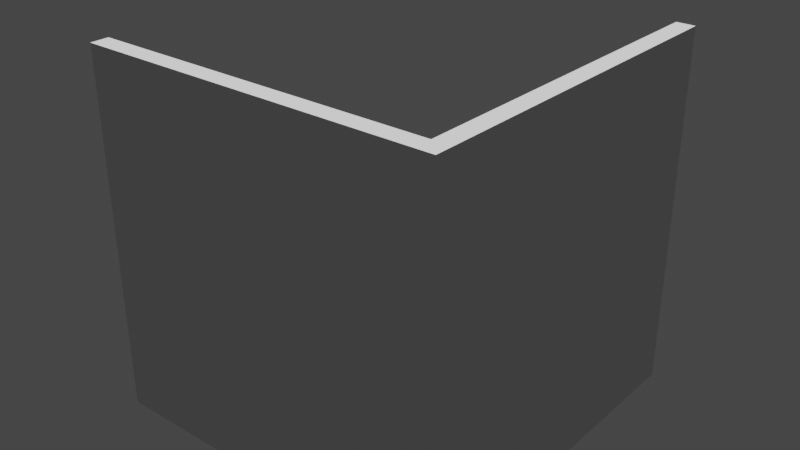 # Source: 3d_room.blend  (saved by Blender 3.0.42; exported with 4.5.12 LTS)
import bpy
from mathutils import Matrix  # noqa: F401  (used for matrix-valued properties, if any)

bpy.ops.wm.read_factory_settings(use_empty=True)
scene = bpy.context.scene
scene.name = 'Scene'

# ---- collections
col_table = bpy.data.collections.new('Table'); scene.collection.children.link(col_table)
col_top = bpy.data.collections.new('Top'); col_table.children.link(col_top)
col_leg = bpy.data.collections.new('Leg'); col_table.children.link(col_leg)
col_drawer = bpy.data.collections.new('Drawer'); col_table.children.link(col_drawer)
col_drawer_001 = bpy.data.collections.new('Drawer.001'); col_table.children.link(col_drawer_001)
col_trashcan = bpy.data.collections.new('Trashcan'); scene.collection.children.link(col_trashcan)
col_monitor_stance = bpy.data.collections.new('Monitor stance'); scene.collection.children.link(col_monitor_stance)
col_room = bpy.data.collections.new('Room'); scene.collection.children.link(col_room)
col_plant_pot = bpy.data.collections.new('Plant pot'); scene.collection.children.link(col_plant_pot)

# ---- materials (node trees are filled in below, after node groups)
mat_table = bpy.data.materials.new('Table')
mat_table.use_transparent_shadow = False
mat_table_leg = bpy.data.materials.new('Table leg')
mat_table_leg.use_transparent_shadow = False
mat_table_leg_black = bpy.data.materials.new('Table leg black')
mat_table_leg_black.use_transparent_shadow = False
mat_ground = bpy.data.materials.new('Ground')
mat_ground.use_transparent_shadow = False
mat_material = bpy.data.materials.new('Material')
mat_material.alpha_threshold = 0.0
mat_material.use_transparent_shadow = False
mat_material.line_color = (0.0, 0.0, 0.0, 1.0)
mat_leaves = bpy.data.materials.new('Leaves')
mat_leaves.use_transparent_shadow = False

# ---- node groups
ng_auto_smooth = bpy.data.node_groups.new('Auto Smooth', 'GeometryNodeTree')
_s = ng_auto_smooth.interface.new_socket(name='Geometry', in_out='OUTPUT', socket_type='NodeSocketGeometry')
_s = ng_auto_smooth.interface.new_socket(name='Geometry', in_out='INPUT', socket_type='NodeSocketGeometry')
_s = ng_auto_smooth.interface.new_socket(name='Angle', in_out='INPUT', socket_type='NodeSocketFloat')
_s.subtype = 'ANGLE'
_s.min_value = 0.0
_s.max_value = 3.142
ng_auto_smooth.is_modifier = True
_N = ng_auto_smooth.nodes; _L = ng_auto_smooth.links
n0 = _N.new('NodeGroupOutput'); n0.name = 'Group Output'; n0.location = (480, -100)
n1 = _N.new('NodeGroupInput'); n1.name = 'Group Input'; n1.location = (-420, -300)
n2 = _N.new('NodeGroupInput'); n2.name = 'Group Input.001'; n2.location = (-60, -100)
n3 = _N.new('GeometryNodeSetShadeSmooth'); n3.name = 'Set Shade Smooth'; n3.location = (120, -100)
n3.domain = 'EDGE'
n4 = _N.new('GeometryNodeSetShadeSmooth'); n4.name = 'Set Shade Smooth.001'; n4.location = (300, -100)
n5 = _N.new('GeometryNodeInputMeshEdgeAngle'); n5.name = 'Edge Angle'; n5.location = (-420, -220)
n6 = _N.new('GeometryNodeInputEdgeSmooth'); n6.name = 'Is Edge Smooth'; n6.location = (-60, -160)
n7 = _N.new('GeometryNodeInputShadeSmooth'); n7.name = 'Is Face Smooth'; n7.location = (-240, -340)
n8 = _N.new('FunctionNodeBooleanMath'); n8.name = 'Boolean Math'; n8.location = (-60, -220)
n9 = _N.new('FunctionNodeCompare'); n9.name = 'Compare'; n9.location = (-240, -180)
n9.operation = 'LESS_EQUAL'
_L.new(n5.outputs[0], n9.inputs[0])
_L.new(n4.outputs[0], n0.inputs[0])
_L.new(n1.outputs[1], n9.inputs[1])
_L.new(n9.outputs[0], n8.inputs[0])
_L.new(n7.outputs[0], n8.inputs[1])
_L.new(n2.outputs[0], n3.inputs[0])
_L.new(n6.outputs[0], n3.inputs[1])
_L.new(n3.outputs[0], n4.inputs[0])
_L.new(n8.outputs[0], n3.inputs[2])
n0.is_active_output = True

# ---- material node trees
mat_table.use_nodes = True; mat_table.node_tree.nodes.clear()
_N = mat_table.node_tree.nodes; _L = mat_table.node_tree.links
n0 = _N.new('ShaderNodeBsdfPrincipled'); n0.name = 'Principled BSDF'; n0.location = (10, 300)
n0.distribution = 'GGX'
n0.subsurface_method = 'RANDOM_WALK_SKIN'
n0.inputs[0].default_value = (0.7305, 0.5089, 0.3325, 1.0)
n0.inputs[2].default_value = 1.0
n0.inputs[3].default_value = 1.45
n0.inputs[13].default_value = 1.0
n0.inputs[27].default_value = (0.0, 0.0, 0.0, 1.0)
n0.inputs[28].default_value = 1.0
n1 = _N.new('ShaderNodeOutputMaterial'); n1.name = 'Material Output'; n1.location = (300, 300)
_L.new(n0.outputs[0], n1.inputs[0])
n1.is_active_output = True
mat_table_leg.use_nodes = True; mat_table_leg.node_tree.nodes.clear()
_N = mat_table_leg.node_tree.nodes; _L = mat_table_leg.node_tree.links
n0 = _N.new('ShaderNodeBsdfPrincipled'); n0.name = 'Principled BSDF'; n0.location = (10, 300)
n0.distribution = 'GGX'
n0.subsurface_method = 'RANDOM_WALK_SKIN'
n0.inputs[3].default_value = 1.45
n0.inputs[27].default_value = (0.0, 0.0, 0.0, 1.0)
n0.inputs[28].default_value = 1.0
n1 = _N.new('ShaderNodeOutputMaterial'); n1.name = 'Material Output'; n1.location = (300, 300)
_L.new(n0.outputs[0], n1.inputs[0])
n1.is_active_output = True
mat_table_leg_black.use_nodes = True; mat_table_leg_black.node_tree.nodes.clear()
_N = mat_table_leg_black.node_tree.nodes; _L = mat_table_leg_black.node_tree.links
n0 = _N.new('ShaderNodeBsdfPrincipled'); n0.name = 'Principled BSDF'; n0.location = (10, 300)
n0.distribution = 'GGX'
n0.subsurface_method = 'RANDOM_WALK_SKIN'
n0.inputs[0].default_value = (0.02198, 0.02198, 0.02198, 1.0)
n0.inputs[2].default_value = 1.0
n0.inputs[3].default_value = 1.45
n0.inputs[27].default_value = (0.0, 0.0, 0.0, 1.0)
n0.inputs[28].default_value = 1.0
n1 = _N.new('ShaderNodeOutputMaterial'); n1.name = 'Material Output'; n1.location = (300, 300)
_L.new(n0.outputs[0], n1.inputs[0])
n1.is_active_output = True
mat_ground.use_nodes = True; mat_ground.node_tree.nodes.clear()
_N = mat_ground.node_tree.nodes; _L = mat_ground.node_tree.links
n0 = _N.new('ShaderNodeBsdfPrincipled'); n0.name = 'Principled BSDF'; n0.location = (10, 300)
n0.distribution = 'GGX'
n0.subsurface_method = 'RANDOM_WALK_SKIN'
n0.inputs[0].default_value = (0.4672, 0.0927, 0.01576, 1.0)
n0.inputs[3].default_value = 1.45
n0.inputs[27].default_value = (0.0, 0.0, 0.0, 1.0)
n0.inputs[28].default_value = 1.0
n1 = _N.new('ShaderNodeOutputMaterial'); n1.name = 'Material Output'; n1.location = (300, 300)
_L.new(n0.outputs[0], n1.inputs[0])
n1.is_active_output = True
mat_material.use_nodes = True; mat_material.node_tree.nodes.clear()
_N = mat_material.node_tree.nodes; _L = mat_material.node_tree.links
n0 = _N.new('ShaderNodeOutputMaterial'); n0.name = 'Material Output'; n0.location = (300, 300)
n1 = _N.new('ShaderNodeBsdfPrincipled'); n1.name = 'Principled BSDF'; n1.location = (10, 300)
n1.distribution = 'GGX'
n1.subsurface_method = 'RANDOM_WALK_SKIN'
n1.inputs[2].default_value = 0.4
n1.inputs[3].default_value = 1.45
n1.inputs[27].default_value = (0.0, 0.0, 0.0, 1.0)
n1.inputs[28].default_value = 1.0
_L.new(n1.outputs[0], n0.inputs[0])
n0.is_active_output = True
mat_leaves.use_nodes = True; mat_leaves.node_tree.nodes.clear()
_N = mat_leaves.node_tree.nodes; _L = mat_leaves.node_tree.links
n0 = _N.new('ShaderNodeBsdfPrincipled'); n0.name = 'Principled BSDF'; n0.location = (10, 300)
n0.distribution = 'GGX'
n0.subsurface_method = 'RANDOM_WALK_SKIN'
n0.inputs[0].default_value = (0.02452, 0.2957, 0.03617, 1.0)
n0.inputs[3].default_value = 1.45
n0.inputs[27].default_value = (0.0, 0.0, 0.0, 1.0)
n0.inputs[28].default_value = 1.0
n1 = _N.new('ShaderNodeOutputMaterial'); n1.name = 'Material Output'; n1.location = (300, 300)
_L.new(n0.outputs[0], n1.inputs[0])
n1.is_active_output = True

# ---- world
world_world = bpy.data.worlds.new('World'); scene.world = world_world
world_world.use_nodes = True; world_world.node_tree.nodes.clear()
_N = world_world.node_tree.nodes; _L = world_world.node_tree.links
n0 = _N.new('ShaderNodeOutputWorld'); n0.name = 'World Output'; n0.location = (300, 300)
n1 = _N.new('ShaderNodeBackground'); n1.name = 'Background'; n1.location = (10, 300)
n1.inputs[0].default_value = (0.05088, 0.05088, 0.05088, 1.0)
_L.new(n1.outputs[0], n0.inputs[0])
n0.is_active_output = True
world_world.color = (0.05088, 0.05088, 0.05088)
world_world.use_sun_shadow = False
world_world.sun_shadow_jitter_overblur = 0.0

# ---- lights
light_sun = bpy.data.lights.new('Sun', 'SUN')
light_sun.transmission_factor = 0.0
light_sun.energy = 4.68
light_sun.shadow_soft_size = 0.125

# ---- meshes
me_cube_001 = bpy.data.meshes.new('Cube.001')
me_cube_001.from_pydata([(-2.251, -4.234, -0.1089), (-2.251, -4.234, 0.1089), (-2.251, 4.234, -0.1089), (-2.251, 4.234, 0.1089), (2.251, -4.234, -0.1089), (2.251, -4.234, 0.1089), (2.251, 4.234, -0.1089), (2.251, 4.234, 0.1089)], [], [(0, 1, 3, 2), (2, 3, 7, 6), (6, 7, 5, 4), (4, 5, 1, 0), (2, 6, 4, 0), (7, 3, 1, 5)])
me_cube_001.polygons.foreach_set('use_smooth', [True] * 6)
_uv = me_cube_001.uv_layers.new(name='UVMap')
_uv.uv.foreach_set('vector', [0.375, 0.0, 0.625, 0.0, 0.625, 0.25, 0.375, 0.25, 0.375, 0.25, 0.625, 0.25, 0.625, 0.5, 0.375, 0.5, 0.375, 0.5, 0.625, 0.5, 0.625, 0.75, 0.375, 0.75, 0.375, 0.75, 0.625, 0.75, 0.625, 1.0, 0.375, 1.0, 0.125, 0.5, 0.375, 0.5, 0.375, 0.75, 0.125, 0.75, 0.625, 0.5, 0.875, 0.5, 0.875, 0.75, 0.625, 0.75])
me_cube_001.materials.append(mat_table)
me_cube_001.use_remesh_fix_poles = True
me_cube_001.use_remesh_preserve_attributes = False
me_cube_001.update()
me_cube_004 = bpy.data.meshes.new('Cube.004')
me_cube_004.from_pydata([(-0.744, -0.4826, -0.1183), (-0.744, 0.4826, -0.1183), (0.5977, -0.4826, -0.1183), (0.5977, 0.4826, -0.1183), (-0.8088, 0.5345, -0.4497), (-0.8088, -0.5345, -0.4497), (0.6624, 0.5345, -0.4497), (0.6624, -0.5345, -0.4497), (-0.8088, 0.5345, -0.1183), (-0.8088, -0.5345, -0.1183), (0.6624, 0.5345, -0.1183), (0.6624, -0.5345, -0.1183), (-0.744, 0.4826, -0.3648), (-0.744, -0.4826, -0.3648), (0.5977, 0.4826, -0.3648), (0.5977, -0.4826, -0.3648), (-0.8659, 0.5345, -0.1183), (-0.8659, -0.5345, -0.1183), (-0.8659, 0.5345, -0.4497), (-0.8659, -0.5345, -0.4497), (-0.8088, 0.6471, 0.005291), (-0.8088, -0.6471, 0.005291), (-0.8088, 0.6471, -0.5732), (-0.8088, -0.6471, -0.5732), (-0.8659, 0.6471, 0.005291), (-0.8659, -0.6471, 0.005291), (-0.8659, 0.6471, -0.5732), (-0.8659, -0.6471, -0.5732), (-0.8659, 0.2138, -0.03593), (-0.8659, -0.2138, -0.03593), (-0.8659, 0.2138, -0.08861), (-0.8659, -0.2138, -0.08861), (-0.9236, 0.2138, -0.03593), (-0.9236, -0.2138, -0.03593), (-0.9236, 0.2138, -0.08861), (-0.9236, -0.2138, -0.08861)], [], [(2, 3, 14, 15), (4, 6, 7, 5), (10, 11, 7, 6), (16, 17, 25, 24), (11, 9, 5, 7), (8, 10, 6, 4), (0, 1, 8, 9), (1, 3, 10, 8), (3, 2, 11, 10), (2, 0, 9, 11), (12, 13, 15, 14), (1, 0, 13, 12), (0, 2, 15, 13), (3, 1, 12, 14), (17, 16, 18, 19), (18, 16, 24, 26), (8, 4, 22, 20), (19, 18, 26, 27), (20, 22, 26, 24), (22, 23, 27, 26), (21, 20, 24, 25), (23, 21, 25, 27), (4, 5, 23, 22), (9, 8, 20, 21), (5, 9, 21, 23), (17, 19, 27, 25), (29, 31, 30, 28), (33, 32, 34, 35), (28, 30, 34, 32), (29, 28, 32, 33), (31, 29, 33, 35), (30, 31, 35, 34)])
me_cube_004.polygons.foreach_set('use_smooth', [True] * 32)
_uv = me_cube_004.uv_layers.new(name='UVMap')
_uv.uv.foreach_set('vector', [0.3565, 0.7379, 0.3565, 0.5121, 0.3565, 0.5121, 0.3565, 0.7379, 0.125, 0.5, 0.375, 0.5, 0.375, 0.75, 0.125, 0.75, 0.375, 0.5, 0.375, 0.75, 0.375, 0.75, 0.375, 0.5, 0.125, 0.5, 0.125, 0.75, 0.125, 0.75, 0.125, 0.5, 0.375, 0.75, 0.125, 0.75, 0.125, 0.75, 0.375, 0.75, 0.125, 0.5, 0.375, 0.5, 0.375, 0.5, 0.125, 0.5, 0.1435, 0.7379, 0.1435, 0.5121, 0.125, 0.5, 0.125, 0.75, 0.1435, 0.5121, 0.3565, 0.5121, 0.375, 0.5, 0.125, 0.5, 0.3565, 0.5121, 0.3565, 0.7379, 0.375, 0.75, 0.375, 0.5, 0.3565, 0.7379, 0.1435, 0.7379, 0.125, 0.75, 0.375, 0.75, 0.1435, 0.5121, 0.1435, 0.7379, 0.3565, 0.7379, 0.3565, 0.5121, 0.1435, 0.5121, 0.1435, 0.7379, 0.1435, 0.7379, 0.1435, 0.5121, 0.1435, 0.7379, 0.3565, 0.7379, 0.3565, 0.7379, 0.1435, 0.7379, 0.3565, 0.5121, 0.1435, 0.5121, 0.1435, 0.5121, 0.3565, 0.5121, 0.125, 0.75, 0.125, 0.5, 0.125, 0.5, 0.125, 0.75, 0.125, 0.5, 0.125, 0.5, 0.125, 0.5, 0.125, 0.5, 0.125, 0.5, 0.125, 0.5, 0.125, 0.5, 0.125, 0.5, 0.125, 0.75, 0.125, 0.5, 0.125, 0.5, 0.125, 0.75, 0.125, 0.5, 0.125, 0.5, 0.125, 0.5, 0.125, 0.5, 0.125, 0.5, 0.125, 0.75, 0.125, 0.75, 0.125, 0.5, 0.125, 0.75, 0.125, 0.5, 0.125, 0.5, 0.125, 0.75, 0.125, 0.75, 0.125, 0.75, 0.125, 0.75, 0.125, 0.75, 0.125, 0.5, 0.125, 0.75, 0.125, 0.75, 0.125, 0.5, 0.125, 0.75, 0.125, 0.5, 0.125, 0.5, 0.125, 0.75, 0.125, 0.75, 0.125, 0.75, 0.125, 0.75, 0.125, 0.75, 0.125, 0.75, 0.125, 0.75, 0.125, 0.75, 0.125, 0.75, 0.125, 0.75, 0.125, 0.75, 0.125, 0.5, 0.125, 0.5, 0.125, 0.75, 0.125, 0.5, 0.125, 0.5, 0.125, 0.75, 0.125, 0.5, 0.125, 0.5, 0.125, 0.5, 0.125, 0.5, 0.125, 0.75, 0.125, 0.5, 0.125, 0.5, 0.125, 0.75, 0.125, 0.75, 0.125, 0.75, 0.125, 0.75, 0.125, 0.75, 0.125, 0.5, 0.125, 0.75, 0.125, 0.75, 0.125, 0.5])
me_cube_004.materials.append(mat_table)
me_cube_004.use_remesh_fix_poles = True
me_cube_004.use_remesh_preserve_attributes = False
me_cube_004.update()
me_cube_002 = bpy.data.meshes.new('Cube.002')
me_cube_002.from_pydata([(0.8041, -1.0, -1.0), (0.8041, -1.0, 1.0), (0.8041, 1.0, -1.0), (0.8041, 1.0, 1.0), (0.9202, -1.0, -4.091), (0.9864, -1.0, -4.091), (0.9202, 1.0, -4.091), (0.9864, 1.0, -4.091), (0.0, 1.0, -1.0), (0.0, 1.0, 1.0), (0.0, -1.0, -1.0), (0.0, -1.0, 1.0)], [], [(8, 9, 3, 2), (1, 0, 4, 5), (8, 2, 0, 10), (6, 7, 5, 4), (0, 2, 6, 4), (3, 1, 5, 7), (2, 3, 7, 6), (3, 9, 11, 1), (0, 1, 11, 10)])
me_cube_002.polygons.foreach_set('use_smooth', [True] * 9)
_uv = me_cube_002.uv_layers.new(name='UVMap')
_uv.uv.foreach_set('vector', [0.375, 0.375, 0.625, 0.375, 0.625, 0.5, 0.375, 0.5, 0.625, 0.75, 0.375, 0.75, 0.375, 0.75, 0.625, 0.75, 0.25, 0.5, 0.375, 0.5, 0.375, 0.75, 0.25, 0.75, 0.375, 0.5, 0.625, 0.5, 0.625, 0.75, 0.375, 0.75, 0.375, 0.75, 0.375, 0.5, 0.375, 0.5, 0.375, 0.75, 0.625, 0.5, 0.625, 0.75, 0.625, 0.75, 0.625, 0.5, 0.375, 0.5, 0.625, 0.5, 0.625, 0.5, 0.375, 0.5, 0.625, 0.5, 0.75, 0.5, 0.75, 0.75, 0.625, 0.75, 0.375, 0.75, 0.625, 0.75, 0.625, 0.875, 0.375, 0.875])
me_cube_002.materials.append(mat_table_leg)
me_cube_002.materials.append(mat_table_leg_black)
me_cube_002.use_remesh_fix_poles = True
me_cube_002.use_remesh_preserve_attributes = False
me_cube_002.update()
me_cube_003 = bpy.data.meshes.new('Cube.003')
me_cube_003.from_pydata([(-1.0, -1.0, -1.0), (-0.8781, -0.8781, 6.348), (-1.0, 1.0, -1.0), (-0.8781, 0.8781, 6.348), (1.0, -1.0, -1.0), (0.8781, -0.8781, 6.348), (1.0, 1.0, -1.0), (0.8781, 0.8781, 6.348), (-1.0, -1.0, 6.348), (-1.0, 1.0, 6.348), (1.0, 1.0, 6.348), (1.0, -1.0, 6.348), (-0.7485, -0.7485, 9.546), (-0.7485, 0.7485, 9.546), (0.7485, 0.7485, 9.546), (0.7485, -0.7485, 9.546), (-0.8781, -0.8781, 9.546), (-0.8781, 0.8781, 9.546), (0.8781, 0.8781, 9.546), (0.8781, -0.8781, 9.546), (-0.7485, -0.7485, 11.38), (-0.7485, 0.7485, 11.38), (0.7485, 0.7485, 11.38), (0.7485, -0.7485, 11.38)], [], [(0, 8, 9, 2), (2, 9, 10, 6), (6, 10, 11, 4), (4, 11, 8, 0), (3, 1, 16, 17), (1, 3, 9, 8), (3, 7, 10, 9), (7, 5, 11, 10), (5, 1, 8, 11), (12, 15, 23, 20), (1, 5, 19, 16), (7, 3, 17, 18), (5, 7, 18, 19), (12, 13, 17, 16), (13, 14, 18, 17), (14, 15, 19, 18), (15, 12, 16, 19), (14, 13, 21, 22), (15, 14, 22, 23), (13, 12, 20, 21)])
me_cube_003.polygons.foreach_set('material_index', [0, 0, 0, 0, 0, 1, 1, 1, 1, 0, 0, 0, 0, 1, 1, 1, 1, 0, 0, 0])
_uv = me_cube_003.uv_layers.new(name='UVMap')
_uv.uv.foreach_set('vector', [0.375, 0.0, 0.625, 0.0, 0.625, 0.25, 0.375, 0.25, 0.375, 0.25, 0.625, 0.25, 0.625, 0.5, 0.375, 0.5, 0.375, 0.5, 0.625, 0.5, 0.625, 0.75, 0.375, 0.75, 0.375, 0.75, 0.625, 0.75, 0.625, 1.0, 0.375, 1.0, 0.8598, 0.5152, 0.8598, 0.7348, 0.8598, 0.7348, 0.8598, 0.5152, 0.8598, 0.7348, 0.8598, 0.5152, 0.875, 0.5, 0.875, 0.75, 0.8598, 0.5152, 0.6402, 0.5152, 0.625, 0.5, 0.875, 0.5, 0.6402, 0.5152, 0.6402, 0.7348, 0.625, 0.75, 0.625, 0.5, 0.6402, 0.7348, 0.8598, 0.7348, 0.875, 0.75, 0.625, 0.75, 0.8436, 0.7186, 0.6564, 0.7186, 0.6564, 0.7186, 0.8436, 0.7186, 0.8598, 0.7348, 0.6402, 0.7348, 0.6402, 0.7348, 0.8598, 0.7348, 0.6402, 0.5152, 0.8598, 0.5152, 0.8598, 0.5152, 0.6402, 0.5152, 0.6402, 0.7348, 0.6402, 0.5152, 0.6402, 0.5152, 0.6402, 0.7348, 0.8436, 0.7186, 0.8436, 0.5314, 0.8598, 0.5152, 0.8598, 0.7348, 0.8436, 0.5314, 0.6564, 0.5314, 0.6402, 0.5152, 0.8598, 0.5152, 0.6564, 0.5314, 0.6564, 0.7186, 0.6402, 0.7348, 0.6402, 0.5152, 0.6564, 0.7186, 0.8436, 0.7186, 0.8598, 0.7348, 0.6402, 0.7348, 0.6564, 0.5314, 0.8436, 0.5314, 0.8436, 0.5314, 0.6564, 0.5314, 0.6564, 0.7186, 0.6564, 0.5314, 0.6564, 0.5314, 0.6564, 0.7186, 0.8436, 0.5314, 0.8436, 0.7186, 0.8436, 0.7186, 0.8436, 0.5314])
me_cube_003.materials.append(mat_table_leg)
me_cube_003.materials.append(mat_table_leg_black)
me_cube_003.use_remesh_fix_poles = True
me_cube_003.use_remesh_preserve_attributes = False
me_cube_003.update()
me_cube_009 = bpy.data.meshes.new('Cube.009')
me_cube_009.from_pydata([(-0.744, -0.4763, -0.1183), (-0.744, 0.4763, -0.1183), (0.5977, -0.4763, -0.1183), (0.5977, 0.4763, -0.1183), (-0.8088, 0.5275, -0.4497), (-0.8088, -0.5275, -0.4497), (0.6624, 0.5275, -0.4497), (0.6624, -0.5275, -0.4497), (-0.8088, 0.5275, -0.1183), (-0.8088, -0.5275, -0.1183), (0.6624, 0.5275, -0.1183), (0.6624, -0.5275, -0.1183), (-0.744, 0.4763, -0.3648), (-0.744, -0.4763, -0.3648), (0.5977, 0.4763, -0.3648), (0.5977, -0.4763, -0.3648), (-0.8659, 0.5275, -0.1183), (-0.8659, -0.5275, -0.1183), (-0.8659, 0.5275, -0.4497), (-0.8659, -0.5275, -0.4497), (-0.8088, 0.6386, 0.005291), (-0.8088, -0.6386, 0.005291), (-0.8088, 0.6386, -0.5732), (-0.8088, -0.6386, -0.5732), (-0.8659, 0.6386, 0.005291), (-0.8659, -0.6386, 0.005291), (-0.8659, 0.6386, -0.5732), (-0.8659, -0.6386, -0.5732), (-0.8659, 0.211, -0.03144), (-0.8659, -0.211, -0.03144), (-0.8659, 0.211, -0.08412), (-0.8659, -0.211, -0.08412), (-0.9236, 0.211, -0.03144), (-0.9236, -0.211, -0.03144), (-0.9236, 0.211, -0.08412), (-0.9236, -0.211, -0.08412)], [], [(2, 3, 14, 15), (4, 6, 7, 5), (10, 11, 7, 6), (16, 17, 25, 24), (11, 9, 5, 7), (8, 10, 6, 4), (0, 1, 8, 9), (1, 3, 10, 8), (3, 2, 11, 10), (2, 0, 9, 11), (12, 13, 15, 14), (1, 0, 13, 12), (0, 2, 15, 13), (3, 1, 12, 14), (17, 16, 18, 19), (18, 16, 24, 26), (8, 4, 22, 20), (19, 18, 26, 27), (20, 22, 26, 24), (22, 23, 27, 26), (21, 20, 24, 25), (23, 21, 25, 27), (4, 5, 23, 22), (9, 8, 20, 21), (5, 9, 21, 23), (17, 19, 27, 25), (29, 31, 30, 28), (33, 32, 34, 35), (28, 30, 34, 32), (29, 28, 32, 33), (31, 29, 33, 35), (30, 31, 35, 34)])
me_cube_009.polygons.foreach_set('use_smooth', [True] * 32)
_uv = me_cube_009.uv_layers.new(name='UVMap')
_uv.uv.foreach_set('vector', [0.3565, 0.7379, 0.3565, 0.5121, 0.3565, 0.5121, 0.3565, 0.7379, 0.125, 0.5, 0.375, 0.5, 0.375, 0.75, 0.125, 0.75, 0.375, 0.5, 0.375, 0.75, 0.375, 0.75, 0.375, 0.5, 0.125, 0.5, 0.125, 0.75, 0.125, 0.75, 0.125, 0.5, 0.375, 0.75, 0.125, 0.75, 0.125, 0.75, 0.375, 0.75, 0.125, 0.5, 0.375, 0.5, 0.375, 0.5, 0.125, 0.5, 0.1435, 0.7379, 0.1435, 0.5121, 0.125, 0.5, 0.125, 0.75, 0.1435, 0.5121, 0.3565, 0.5121, 0.375, 0.5, 0.125, 0.5, 0.3565, 0.5121, 0.3565, 0.7379, 0.375, 0.75, 0.375, 0.5, 0.3565, 0.7379, 0.1435, 0.7379, 0.125, 0.75, 0.375, 0.75, 0.1435, 0.5121, 0.1435, 0.7379, 0.3565, 0.7379, 0.3565, 0.5121, 0.1435, 0.5121, 0.1435, 0.7379, 0.1435, 0.7379, 0.1435, 0.5121, 0.1435, 0.7379, 0.3565, 0.7379, 0.3565, 0.7379, 0.1435, 0.7379, 0.3565, 0.5121, 0.1435, 0.5121, 0.1435, 0.5121, 0.3565, 0.5121, 0.125, 0.75, 0.125, 0.5, 0.125, 0.5, 0.125, 0.75, 0.125, 0.5, 0.125, 0.5, 0.125, 0.5, 0.125, 0.5, 0.125, 0.5, 0.125, 0.5, 0.125, 0.5, 0.125, 0.5, 0.125, 0.75, 0.125, 0.5, 0.125, 0.5, 0.125, 0.75, 0.125, 0.5, 0.125, 0.5, 0.125, 0.5, 0.125, 0.5, 0.125, 0.5, 0.125, 0.75, 0.125, 0.75, 0.125, 0.5, 0.125, 0.75, 0.125, 0.5, 0.125, 0.5, 0.125, 0.75, 0.125, 0.75, 0.125, 0.75, 0.125, 0.75, 0.125, 0.75, 0.125, 0.5, 0.125, 0.75, 0.125, 0.75, 0.125, 0.5, 0.125, 0.75, 0.125, 0.5, 0.125, 0.5, 0.125, 0.75, 0.125, 0.75, 0.125, 0.75, 0.125, 0.75, 0.125, 0.75, 0.125, 0.75, 0.125, 0.75, 0.125, 0.75, 0.125, 0.75, 0.125, 0.75, 0.125, 0.75, 0.125, 0.5, 0.125, 0.5, 0.125, 0.75, 0.125, 0.5, 0.125, 0.5, 0.125, 0.75, 0.125, 0.5, 0.125, 0.5, 0.125, 0.5, 0.125, 0.5, 0.125, 0.75, 0.125, 0.5, 0.125, 0.5, 0.125, 0.75, 0.125, 0.75, 0.125, 0.75, 0.125, 0.75, 0.125, 0.75, 0.125, 0.5, 0.125, 0.75, 0.125, 0.75, 0.125, 0.5])
me_cube_009.materials.append(mat_table)
me_cube_009.use_remesh_fix_poles = True
me_cube_009.use_remesh_preserve_attributes = False
me_cube_009.update()
me_cube_008 = bpy.data.meshes.new('Cube.008')
me_cube_008.from_pydata([(-1.21, -0.65, -0.6508), (-1.21, -0.65, 1.165), (-1.21, 0.65, -0.6508), (-1.21, 0.65, 1.165), (1.21, -0.65, -0.6508), (1.21, -0.65, 1.165), (1.21, 0.65, -0.6508), (1.21, 0.65, 1.165), (-1.21, -0.65, 1.054), (-1.21, 0.65, 1.054), (1.21, 0.65, 1.054), (1.21, -0.65, 1.054), (-1.39, -0.65, 1.054), (-1.39, -0.65, 1.165), (-1.39, 0.65, 1.165), (-1.39, 0.65, 1.054)], [], [(1, 3, 14, 13), (9, 3, 7, 10), (10, 7, 5, 11), (11, 5, 1, 8), (2, 6, 4, 0), (7, 3, 1, 5), (4, 11, 8, 0), (6, 10, 11, 4), (2, 9, 10, 6), (12, 13, 14, 15), (3, 9, 15, 14), (8, 1, 13, 12), (9, 8, 12, 15)])
me_cube_008.polygons.foreach_set('use_smooth', [True] * 13)
_uv = me_cube_008.uv_layers.new(name='UVMap')
_uv.uv.foreach_set('vector', [0.875, 0.75, 0.875, 0.5, 0.875, 0.5, 0.875, 0.75, 0.6131, 0.25, 0.625, 0.25, 0.625, 0.5, 0.6131, 0.5, 0.6131, 0.5, 0.625, 0.5, 0.625, 0.75, 0.6131, 0.75, 0.6131, 0.75, 0.625, 0.75, 0.625, 1.0, 0.6131, 1.0, 0.125, 0.5, 0.375, 0.5, 0.375, 0.75, 0.125, 0.75, 0.625, 0.5, 0.875, 0.5, 0.875, 0.75, 0.625, 0.75, 0.375, 0.75, 0.6131, 0.75, 0.6131, 1.0, 0.375, 1.0, 0.375, 0.5, 0.6131, 0.5, 0.6131, 0.75, 0.375, 0.75, 0.375, 0.25, 0.6131, 0.25, 0.6131, 0.5, 0.375, 0.5, 0.6131, 0.0, 0.625, 0.0, 0.625, 0.25, 0.6131, 0.25, 0.625, 0.25, 0.6131, 0.25, 0.6131, 0.25, 0.625, 0.25, 0.6131, 1.0, 0.625, 1.0, 0.625, 1.0, 0.6131, 1.0, 0.6131, 0.25, 0.6131, 0.0, 0.6131, 0.0, 0.6131, 0.25])
me_cube_008.materials.append(mat_table)
me_cube_008.use_remesh_fix_poles = True
me_cube_008.use_remesh_preserve_attributes = False
me_cube_008.update()
me_cube_005 = bpy.data.meshes.new('Cube.005')
me_cube_005.from_pydata([(0.4464, 0.4464, -0.5424), (0.2601, 0.3303, 0.5856), (0.4464, -0.4464, -0.5424), (0.2601, -0.3303, 0.5856), (-0.4464, 0.4464, -0.5424), (-0.2601, 0.3303, 0.5856), (-0.4464, -0.4464, -0.5424), (-0.2601, -0.3303, 0.5856), (0.4464, 0.4464, -0.289), (0.4464, -0.4464, -0.289), (-0.4464, -0.4464, -0.289), (-0.4464, 0.4464, -0.289), (0.3282, 0.3907, 0.5856), (0.3282, -0.3907, 0.5856), (-0.3282, -0.3907, 0.5856), (-0.3282, 0.3907, 0.5856), (0.2236, 0.284, 0.1622), (0.2236, -0.284, 0.1622), (-0.2236, -0.284, 0.1622), (-0.2236, 0.284, 0.1622), (0.4464, 0.3078, -0.5424), (0.3282, 0.2694, 0.5856), (-0.4464, 0.3078, -0.5424), (-0.3282, 0.2694, 0.5856), (-0.4464, 0.3078, -0.289), (0.4464, 0.3078, -0.289), (0.2601, 0.2277, 0.5856), (-0.2601, 0.2277, 0.5856), (0.2236, 0.1958, 0.1622), (-0.2236, 0.1958, 0.1622), (0.3282, -0.2619, 0.5856), (-0.4464, -0.2992, -0.5424), (0.4464, -0.2992, -0.289), (0.2601, -0.2214, 0.5856), (0.2236, -0.1904, 0.1622), (0.4464, -0.2992, -0.5424), (-0.3282, -0.2619, 0.5856), (-0.4464, -0.2992, -0.289), (-0.2601, -0.2214, 0.5856), (-0.2236, -0.1904, 0.1622)], [], [(32, 30, 13, 9), (9, 13, 14, 10), (24, 23, 15, 11), (11, 15, 12, 8), (20, 22, 4, 0), (1, 5, 19, 16), (4, 11, 8, 0), (22, 24, 11, 4), (2, 9, 10, 6), (35, 32, 9, 2), (33, 3, 13, 30), (3, 7, 14, 13), (27, 5, 15, 23), (5, 1, 12, 15), (29, 28, 16, 19), (7, 3, 17, 18), (38, 7, 18, 39), (26, 1, 16, 28), (33, 26, 28, 34), (5, 27, 29, 19), (39, 34, 28, 29), (38, 27, 23, 36), (1, 26, 21, 12), (0, 8, 25, 20), (31, 37, 24, 22), (35, 31, 22, 20), (37, 36, 23, 24), (8, 12, 21, 25), (10, 14, 36, 37), (2, 6, 31, 35), (6, 10, 37, 31), (7, 38, 36, 14), (18, 17, 34, 39), (3, 33, 34, 17), (27, 38, 39, 29), (26, 33, 30, 21), (20, 25, 32, 35), (25, 21, 30, 32)])
me_cube_005.polygons.foreach_set('use_smooth', [True] * 38)
_uv = me_cube_005.uv_layers.new(name='UVMap')
_uv.uv.foreach_set('vector', [0.4312, 0.2088, 0.625, 0.2088, 0.625, 0.25, 0.4312, 0.25, 0.4312, 0.25, 0.625, 0.25, 0.625, 0.5, 0.4312, 0.5, 0.4312, 0.7112, 0.625, 0.7112, 0.625, 0.75, 0.4312, 0.75, 0.4312, 0.75, 0.625, 0.75, 0.625, 1.0, 0.4312, 1.0, 0.125, 0.7112, 0.375, 0.7112, 0.375, 0.75, 0.125, 0.75, 0.8383, 0.7192, 0.6617, 0.7192, 0.6617, 0.7192, 0.8383, 0.7192, 0.375, 0.75, 0.4312, 0.75, 0.4312, 1.0, 0.375, 1.0, 0.375, 0.7112, 0.4312, 0.7112, 0.4312, 0.75, 0.375, 0.75, 0.375, 0.25, 0.4312, 0.25, 0.4312, 0.5, 0.375, 0.5, 0.375, 0.2088, 0.4312, 0.2088, 0.4312, 0.25, 0.375, 0.25, 0.8383, 0.5619, 0.8383, 0.5308, 0.875, 0.5, 0.875, 0.5412, 0.8383, 0.5308, 0.6617, 0.5308, 0.625, 0.5, 0.875, 0.5, 0.6617, 0.6899, 0.6617, 0.7192, 0.625, 0.75, 0.625, 0.7112, 0.6617, 0.7192, 0.8383, 0.7192, 0.875, 0.75, 0.625, 0.75, 0.6617, 0.6899, 0.8383, 0.6899, 0.8383, 0.7192, 0.6617, 0.7192, 0.6617, 0.5308, 0.8383, 0.5308, 0.8383, 0.5308, 0.6617, 0.5308, 0.6617, 0.5619, 0.6617, 0.5308, 0.6617, 0.5308, 0.6617, 0.5619, 0.8383, 0.6899, 0.8383, 0.7192, 0.8383, 0.7192, 0.8383, 0.6899, 0.8383, 0.5619, 0.8383, 0.6899, 0.8383, 0.6899, 0.8383, 0.5619, 0.6617, 0.7192, 0.6617, 0.6899, 0.6617, 0.6899, 0.6617, 0.7192, 0.6617, 0.5619, 0.8383, 0.5619, 0.8383, 0.6899, 0.6617, 0.6899, 0.6617, 0.5619, 0.6617, 0.6899, 0.625, 0.7112, 0.625, 0.5412, 0.8383, 0.7192, 0.8383, 0.6899, 0.875, 0.7112, 0.875, 0.75, 0.375, 0.0, 0.4312, 0.0, 0.4312, 0.03881, 0.375, 0.03881, 0.375, 0.5412, 0.4312, 0.5412, 0.4312, 0.7112, 0.375, 0.7112, 0.125, 0.5412, 0.375, 0.5412, 0.375, 0.7112, 0.125, 0.7112, 0.4312, 0.5412, 0.625, 0.5412, 0.625, 0.7112, 0.4312, 0.7112, 0.4312, 0.0, 0.625, 0.0, 0.625, 0.03881, 0.4312, 0.03881, 0.4312, 0.5, 0.625, 0.5, 0.625, 0.5412, 0.4312, 0.5412, 0.125, 0.5, 0.375, 0.5, 0.375, 0.5412, 0.125, 0.5412, 0.375, 0.5, 0.4312, 0.5, 0.4312, 0.5412, 0.375, 0.5412, 0.6617, 0.5308, 0.6617, 0.5619, 0.625, 0.5412, 0.625, 0.5, 0.6617, 0.5308, 0.8383, 0.5308, 0.8383, 0.5619, 0.6617, 0.5619, 0.8383, 0.5308, 0.8383, 0.5619, 0.8383, 0.5619, 0.8383, 0.5308, 0.6617, 0.6899, 0.6617, 0.5619, 0.6617, 0.5619, 0.6617, 0.6899, 0.8383, 0.6899, 0.8383, 0.5619, 0.875, 0.5412, 0.875, 0.7112, 0.375, 0.03881, 0.4312, 0.03881, 0.4312, 0.2088, 0.375, 0.2088, 0.4312, 0.03881, 0.625, 0.03881, 0.625, 0.2088, 0.4312, 0.2088])
me_cube_005.use_remesh_fix_poles = True
me_cube_005.use_remesh_preserve_attributes = False
me_cube_005.update()
me_cube_006 = bpy.data.meshes.new('Cube.006')
me_cube_006.from_pydata([(0.2618, 0.3325, 0.1898), (0.2618, -0.3325, 0.1898), (-0.2618, -0.3325, 0.1898), (-0.2618, 0.3325, 0.1898), (0.2618, 0.2293, 0.1898), (-0.2618, 0.2293, 0.1898), (0.2618, -0.2229, 0.1898), (-0.2618, -0.2229, 0.1898)], [], [(5, 4, 0, 3), (7, 6, 4, 5), (2, 1, 6, 7)])
me_cube_006.polygons.foreach_set('use_smooth', [True] * 3)
_uv = me_cube_006.uv_layers.new(name='UVMap')
_uv.uv.foreach_set('vector', [0.6617, 0.6899, 0.8383, 0.6899, 0.8383, 0.7192, 0.6617, 0.7192, 0.6617, 0.5619, 0.8383, 0.5619, 0.8383, 0.6899, 0.6617, 0.6899, 0.6617, 0.5308, 0.8383, 0.5308, 0.8383, 0.5619, 0.6617, 0.5619])
me_cube_006.use_remesh_fix_poles = True
me_cube_006.use_remesh_preserve_attributes = False
me_cube_006.update()
me_cube_007 = bpy.data.meshes.new('Cube.007')
me_cube_007.from_pydata([(0.08749, 0.1555, 0.0), (0.08749, -0.1569, 0.0), (-0.08749, -0.1569, 0.0), (-0.08749, 0.1554, 0.0), (0.08749, 0.107, 0.0), (-0.08749, 0.107, 0.0), (0.08749, -0.1055, 0.0), (-0.08749, -0.1055, 0.0), (5.114e-08, -0.1569, 0.0), (-5.065e-08, 0.1554, 0.0), (-3.485e-08, 0.107, 0.0), (3.436e-08, -0.1055, 0.0)], [], [(10, 4, 0, 9), (11, 6, 4, 10), (8, 1, 6, 11), (2, 8, 11, 7), (7, 11, 10, 5), (5, 10, 9, 3)])
me_cube_007.polygons.foreach_set('use_smooth', [True] * 6)
_uv = me_cube_007.uv_layers.new(name='UVMap')
_uv.uv.foreach_set('vector', [0.75, 0.6899, 0.8383, 0.6899, 0.8383, 0.7192, 0.75, 0.7192, 0.75, 0.5619, 0.8383, 0.5619, 0.8383, 0.6899, 0.75, 0.6899, 0.75, 0.5308, 0.8383, 0.5308, 0.8383, 0.5619, 0.75, 0.5619, 0.6617, 0.5308, 0.75, 0.5308, 0.75, 0.5619, 0.6617, 0.5619, 0.6617, 0.5619, 0.75, 0.5619, 0.75, 0.6899, 0.6617, 0.6899, 0.6617, 0.6899, 0.75, 0.6899, 0.75, 0.7192, 0.6617, 0.7192])
me_cube_007.use_remesh_fix_poles = True
me_cube_007.use_remesh_preserve_attributes = False
me_cube_007.update()
me_cube_010 = bpy.data.meshes.new('Cube.010')
me_cube_010.from_pydata([(-2.251, -2.761, -0.1089), (-2.251, -2.907, 0.1089), (2.251, -2.493, -0.1089), (-2.251, -2.493, 0.1089), (2.251, -2.761, -0.1089), (2.251, -2.907, 0.1089), (2.251, -2.493, 0.1089), (-2.251, -2.493, -0.1089), (-2.251, 0.0, -0.1089), (-2.251, 0.0, 0.1089), (2.251, 0.0, -0.1089), (2.251, 0.0, 0.1089), (2.251, -2.23, 0.1089), (-2.251, -2.23, 0.1089), (2.251, -2.23, -0.1089), (-2.251, -2.23, -0.1089), (2.251, -2.493, -1.599), (-2.251, -2.493, -1.599), (-2.251, -2.23, -1.599), (2.251, -2.23, -1.599), (2.251, -2.23, -0.8552), (-2.251, -2.23, -0.8552), (-2.251, -2.493, -0.8552), (2.251, -2.493, -0.8552), (2.251, -2.23, -1.01), (-2.251, -2.493, -1.01), (-2.251, -2.23, -1.01), (2.251, -2.493, -1.01), (-2.251, 0.0, -1.01), (-2.251, 0.0, -0.8552), (2.251, 0.0, -0.8552), (2.251, 0.0, -1.01)], [], [(14, 12, 6, 2), (7, 3, 13, 15), (2, 6, 5, 4), (4, 5, 1, 0), (7, 2, 4, 0), (6, 3, 1, 5), (12, 13, 3, 6), (26, 24, 19, 18), (0, 1, 3, 7), (15, 13, 9, 8), (8, 10, 14, 15), (11, 9, 13, 12), (10, 11, 12, 14), (18, 19, 16, 17), (27, 25, 17, 16), (25, 26, 18, 17), (24, 27, 16, 19), (14, 2, 23, 20), (7, 15, 21, 22), (2, 7, 22, 23), (15, 14, 20, 21), (20, 23, 27, 24), (22, 21, 26, 25), (23, 22, 25, 27), (26, 21, 29, 28), (29, 30, 31, 28), (20, 24, 31, 30), (24, 26, 28, 31), (21, 20, 30, 29)])
me_cube_010.polygons.foreach_set('use_smooth', [True] * 29)
_uv = me_cube_010.uv_layers.new(name='UVMap')
_uv.uv.foreach_set('vector', [0.375, 0.7254, 0.625, 0.7254, 0.625, 0.735, 0.375, 0.735, 0.375, 0.01503, 0.625, 0.01503, 0.625, 0.02462, 0.375, 0.02462, 0.375, 0.735, 0.625, 0.735, 0.625, 0.75, 0.375, 0.75, 0.375, 0.75, 0.625, 0.75, 0.625, 1.0, 0.375, 1.0, 0.125, 0.735, 0.375, 0.735, 0.375, 0.75, 0.125, 0.75, 0.625, 0.735, 0.875, 0.735, 0.875, 0.75, 0.625, 0.75, 0.625, 0.7254, 0.875, 0.7254, 0.875, 0.735, 0.625, 0.735, 0.125, 0.7254, 0.375, 0.7254, 0.375, 0.7254, 0.125, 0.7254, 0.375, 0.0, 0.625, 0.0, 0.625, 0.01503, 0.375, 0.01503, 0.375, 0.02462, 0.625, 0.02462, 0.625, 0.125, 0.375, 0.125, 0.125, 0.625, 0.375, 0.625, 0.375, 0.7254, 0.125, 0.7254, 0.625, 0.625, 0.875, 0.625, 0.875, 0.7254, 0.625, 0.7254, 0.375, 0.625, 0.625, 0.625, 0.625, 0.7254, 0.375, 0.7254, 0.125, 0.7254, 0.375, 0.7254, 0.375, 0.735, 0.125, 0.735, 0.375, 0.735, 0.125, 0.735, 0.125, 0.735, 0.375, 0.735, 0.375, 0.01503, 0.375, 0.02462, 0.375, 0.02462, 0.375, 0.01503, 0.375, 0.7254, 0.375, 0.735, 0.375, 0.735, 0.375, 0.7254, 0.375, 0.7254, 0.375, 0.735, 0.375, 0.735, 0.375, 0.7254, 0.375, 0.01503, 0.375, 0.02462, 0.375, 0.02462, 0.375, 0.01503, 0.375, 0.735, 0.125, 0.735, 0.125, 0.735, 0.375, 0.735, 0.125, 0.7254, 0.375, 0.7254, 0.375, 0.7254, 0.125, 0.7254, 0.375, 0.7254, 0.375, 0.735, 0.375, 0.735, 0.375, 0.7254, 0.375, 0.01503, 0.375, 0.02462, 0.375, 0.02462, 0.375, 0.01503, 0.375, 0.735, 0.125, 0.735, 0.125, 0.735, 0.375, 0.735, 0.375, 0.02462, 0.375, 0.02462, 0.375, 0.02462, 0.375, 0.02462, 0.125, 0.7254, 0.375, 0.7254, 0.375, 0.7254, 0.125, 0.7254, 0.375, 0.7254, 0.375, 0.7254, 0.375, 0.7254, 0.375, 0.7254, 0.375, 0.7254, 0.125, 0.7254, 0.125, 0.7254, 0.375, 0.7254, 0.125, 0.7254, 0.375, 0.7254, 0.375, 0.7254, 0.125, 0.7254])
me_cube_010.materials.append(mat_table)
me_cube_010.use_remesh_fix_poles = True
me_cube_010.use_remesh_preserve_attributes = False
me_cube_010.update()
me_cube = bpy.data.meshes.new('Cube')
me_cube.from_pydata([(-1.0, -1.0, -1.0), (-1.0, -1.0, 1.0), (-1.0, 1.0, -1.0), (-1.0, 1.0, -1.107), (1.0, -1.0, -1.0), (1.0, -1.0, 1.0), (1.0, 1.0, -1.0), (1.0, 1.0, 1.0), (-1.0, -1.107, -1.107), (-1.0, -1.107, 1.0), (1.107, 1.0, -1.107), (1.107, 1.0, 1.0), (1.107, -1.107, -1.107), (1.107, -1.107, 1.0)], [], [(3, 10, 12, 8), (12, 13, 9, 8), (6, 4, 5, 7), (4, 0, 1, 5), (2, 0, 4, 6), (10, 11, 13, 12), (1, 0, 8, 9), (7, 5, 13, 11), (6, 7, 11, 10), (2, 6, 10, 3), (5, 1, 9, 13), (0, 2, 3, 8)])
_uv = me_cube.uv_layers.new(name='UVMap')
_uv.uv.foreach_set('vector', [0.125, 0.5, 0.375, 0.5, 0.375, 0.75, 0.125, 0.75, 0.375, 0.75, 0.625, 0.75, 0.625, 1.0, 0.375, 1.0, 0.375, 0.5, 0.375, 0.75, 0.625, 0.75, 0.625, 0.5, 0.375, 0.75, 0.375, 1.0, 0.625, 1.0, 0.625, 0.75, 0.125, 0.5, 0.125, 0.75, 0.375, 0.75, 0.375, 0.5, 0.375, 0.5, 0.625, 0.5, 0.625, 0.75, 0.375, 0.75, 0.625, 1.0, 0.375, 1.0, 0.375, 1.0, 0.625, 1.0, 0.625, 0.5, 0.625, 0.75, 0.625, 0.75, 0.625, 0.5, 0.375, 0.5, 0.625, 0.5, 0.625, 0.5, 0.375, 0.5, 0.125, 0.5, 0.375, 0.5, 0.375, 0.5, 0.125, 0.5, 0.625, 0.75, 0.625, 1.0, 0.625, 1.0, 0.625, 0.75, 0.125, 0.75, 0.125, 0.5, 0.125, 0.5, 0.125, 0.75])
me_cube.use_remesh_fix_poles = True
me_cube.use_remesh_preserve_attributes = False
me_cube.update()
me_cube_011 = bpy.data.meshes.new('Cube.011')
me_cube_011.from_pydata([(-1.0, -0.9519, -0.9238), (-1.0, -0.9519, 0.9238), (-1.0, 0.9519, -0.9238), (-1.0, 0.9519, 0.9238), (1.0, -1.0, -1.0), (1.0, -1.0, 1.0), (1.0, 1.0, -1.0), (1.0, 1.0, 1.0), (-1.0, 1.0, -1.0), (-1.0, -1.0, -1.0), (-1.0, -1.0, 1.0), (-1.0, 1.0, 1.0), (-0.5442, 0.9519, -0.9238), (-0.5442, -0.9519, -0.9238), (-0.5442, -0.9519, 0.9238), (-0.5442, 0.9519, 0.9238)], [], [(1, 3, 15, 14), (8, 11, 7, 6), (6, 7, 5, 4), (4, 5, 10, 9), (8, 6, 4, 9), (7, 11, 10, 5), (0, 2, 8, 9), (1, 0, 9, 10), (3, 1, 10, 11), (2, 3, 11, 8), (13, 14, 15, 12), (2, 0, 13, 12), (3, 2, 12, 15), (0, 1, 14, 13)])
_uv = me_cube_011.uv_layers.new(name='UVMap')
_uv.uv.foreach_set('vector', [0.6155, 0.009523, 0.6155, 0.2405, 0.6155, 0.2405, 0.6155, 0.009523, 0.375, 0.25, 0.625, 0.25, 0.625, 0.5, 0.375, 0.5, 0.375, 0.5, 0.625, 0.5, 0.625, 0.75, 0.375, 0.75, 0.375, 0.75, 0.625, 0.75, 0.625, 1.0, 0.375, 1.0, 0.125, 0.5, 0.375, 0.5, 0.375, 0.75, 0.125, 0.75, 0.625, 0.5, 0.875, 0.5, 0.875, 0.75, 0.625, 0.75, 0.3845, 0.009523, 0.3845, 0.2405, 0.375, 0.25, 0.375, 0.0, 0.6155, 0.009523, 0.3845, 0.009523, 0.375, 0.0, 0.625, 0.0, 0.6155, 0.2405, 0.6155, 0.009523, 0.625, 0.0, 0.625, 0.25, 0.3845, 0.2405, 0.6155, 0.2405, 0.625, 0.25, 0.375, 0.25, 0.3845, 0.009523, 0.6155, 0.009523, 0.6155, 0.2405, 0.3845, 0.2405, 0.3845, 0.2405, 0.3845, 0.009523, 0.3845, 0.009523, 0.3845, 0.2405, 0.6155, 0.2405, 0.3845, 0.2405, 0.3845, 0.2405, 0.6155, 0.2405, 0.3845, 0.009523, 0.6155, 0.009523, 0.6155, 0.009523, 0.3845, 0.009523])
me_cube_011.use_remesh_fix_poles = True
me_cube_011.use_remesh_preserve_attributes = False
me_cube_011.update()
me_cylinder = bpy.data.meshes.new('Cylinder')
me_cylinder.from_pydata([(3.072e-09, 0.8421, -1.0), (-9.022e-09, 0.868, 0.6779), (0.3223, 0.778, -1.0), (0.3322, 0.802, 0.6779), (0.5954, 0.5954, -1.0), (0.6138, 0.6138, 0.6779), (0.778, 0.3223, -1.0), (0.802, 0.3322, 0.6779), (0.8421, -3.33e-08, -1.0), (0.868, -4.973e-08, 0.6779), (0.778, -0.3223, -1.0), (0.802, -0.3322, 0.6779), (0.5954, -0.5954, -1.0), (0.6138, -0.6138, 0.6779), (0.3223, -0.778, -1.0), (0.3322, -0.802, 0.6779), (-7.055e-08, -0.8421, -1.0), (-7.84e-08, -0.868, 0.6779), (-0.3223, -0.778, -1.0), (-0.3322, -0.802, 0.6779), (-0.5954, -0.5954, -1.0), (-0.6138, -0.6138, 0.6779), (-0.778, -0.3223, -1.0), (-0.802, -0.3322, 0.6779), (-0.8421, 1.355e-08, -1.0), (-0.868, 2.903e-09, 0.6779), (-0.778, 0.3223, -1.0), (-0.802, 0.3322, 0.6779), (-0.5954, 0.5954, -1.0), (-0.6138, 0.6138, 0.6779), (-0.3223, 0.778, -1.0), (-0.3322, 0.802, 0.6779), (0.0, 1.0, -0.3375), (0.3827, 0.9239, -0.3375), (0.7071, 0.7071, -0.3375), (0.9239, 0.3827, -0.3375), (1.0, -4.371e-08, -0.3375), (0.9239, -0.3827, -0.3375), (0.7071, -0.7071, -0.3375), (0.3827, -0.9239, -0.3375), (-8.742e-08, -1.0, -0.3375), (-0.3827, -0.9239, -0.3375), (-0.7071, -0.7071, -0.3375), (-0.9239, -0.3827, -0.3375), (-1.0, 1.192e-08, -0.3375), (-0.9239, 0.3827, -0.3375), (-0.7071, 0.7071, -0.3375), (-0.3827, 0.9239, -0.3375), (0.3827, 0.9239, 0.6779), (0.0, 1.0, 0.6779), (0.7071, 0.7071, 0.6779), (0.9239, 0.3827, 0.6779), (1.0, -4.371e-08, 0.6779), (0.9239, -0.3827, 0.6779), (0.7071, -0.7071, 0.6779), (0.3827, -0.9239, 0.6779), (-8.742e-08, -1.0, 0.6779), (-0.3827, -0.9239, 0.6779), (-0.7071, -0.7071, 0.6779), (-0.9239, -0.3827, 0.6779), (-1.0, 1.192e-08, 0.6779), (-0.9239, 0.3827, 0.6779), (-0.7071, 0.7071, 0.6779), (-0.3827, 0.9239, 0.6779), (-7.376e-09, 0.868, 0.1684), (0.3322, 0.802, 0.1684), (0.6138, 0.6138, 0.1684), (0.802, 0.3322, 0.1684), (0.868, -4.973e-08, 0.1684), (0.802, -0.3322, 0.1684), (0.6138, -0.6138, 0.1684), (0.3322, -0.802, 0.1684), (-7.676e-08, -0.868, 0.1684), (-0.3322, -0.802, 0.1684), (-0.6138, -0.6138, 0.1684), (-0.802, -0.3322, 0.1684), (-0.868, 2.903e-09, 0.1684), (-0.802, 0.3322, 0.1684), (-0.6138, 0.6138, 0.1684), (-0.3322, 0.802, 0.1684)], [], [(32, 49, 48, 33), (33, 48, 50, 34), (34, 50, 51, 35), (35, 51, 52, 36), (36, 52, 53, 37), (37, 53, 54, 38), (38, 54, 55, 39), (39, 55, 56, 40), (40, 56, 57, 41), (41, 57, 58, 42), (42, 58, 59, 43), (43, 59, 60, 44), (44, 60, 61, 45), (45, 61, 62, 46), (21, 19, 73, 74), (46, 62, 63, 47), (47, 63, 49, 32), (0, 2, 4, 6, 8, 10, 12, 14, 16, 18, 20, 22, 24, 26, 28, 30), (30, 47, 32, 0), (28, 46, 47, 30), (26, 45, 46, 28), (24, 44, 45, 26), (22, 43, 44, 24), (20, 42, 43, 22), (18, 41, 42, 20), (16, 40, 41, 18), (14, 39, 40, 16), (12, 38, 39, 14), (10, 37, 38, 12), (8, 36, 37, 10), (6, 35, 36, 8), (4, 34, 35, 6), (2, 33, 34, 4), (0, 32, 33, 2), (1, 3, 48, 49), (3, 5, 50, 48), (5, 7, 51, 50), (7, 9, 52, 51), (9, 11, 53, 52), (11, 13, 54, 53), (13, 15, 55, 54), (15, 17, 56, 55), (17, 19, 57, 56), (19, 21, 58, 57), (21, 23, 59, 58), (23, 25, 60, 59), (25, 27, 61, 60), (27, 29, 62, 61), (29, 31, 63, 62), (31, 1, 49, 63), (65, 64, 79, 78, 77, 76, 75, 74, 73, 72, 71, 70, 69, 68, 67, 66), (7, 5, 66, 67), (23, 21, 74, 75), (9, 7, 67, 68), (25, 23, 75, 76), (11, 9, 68, 69), (27, 25, 76, 77), (13, 11, 69, 70), (29, 27, 77, 78), (15, 13, 70, 71), (31, 29, 78, 79), (17, 15, 71, 72), (3, 1, 64, 65), (1, 31, 79, 64), (19, 17, 72, 73), (5, 3, 65, 66)])
me_cylinder.polygons.foreach_set('use_smooth', [True] * 66)
me_cylinder.polygons.foreach_set('material_index', [1, 1, 1, 1, 1, 1, 1, 1, 1, 1, 1, 1, 1, 1, 1, 1, 1, 1, 1, 1, 1, 1, 1, 1, 1, 1, 1, 1, 1, 1, 1, 1, 1, 1, 1, 1, 1, 1, 1, 1, 1, 1, 1, 1, 1, 1, 1, 1, 1, 1, 0, 1, 1, 1, 1, 1, 1, 1, 1, 1, 1, 1, 1, 1, 1, 1])
_uv = me_cylinder.uv_layers.new(name='UVMap')
_uv.uv.foreach_set('vector', [1.0, 0.6656, 1.0, 0.9195, 0.9375, 0.9195, 0.9375, 0.6656, 0.9375, 0.6656, 0.9375, 0.9195, 0.875, 0.9195, 0.875, 0.6656, 0.875, 0.6656, 0.875, 0.9195, 0.8125, 0.9195, 0.8125, 0.6656, 0.8125, 0.6656, 0.8125, 0.9195, 0.75, 0.9195, 0.75, 0.6656, 0.75, 0.6656, 0.75, 0.9195, 0.6875, 0.9195, 0.6875, 0.6656, 0.6875, 0.6656, 0.6875, 0.9195, 0.625, 0.9195, 0.625, 0.6656, 0.625, 0.6656, 0.625, 0.9195, 0.5625, 0.9195, 0.5625, 0.6656, 0.5625, 0.6656, 0.5625, 0.9195, 0.5, 0.9195, 0.5, 0.6656, 0.5, 0.6656, 0.5, 0.9195, 0.4375, 0.9195, 0.4375, 0.6656, 0.4375, 0.6656, 0.4375, 0.9195, 0.375, 0.9195, 0.375, 0.6656, 0.375, 0.6656, 0.375, 0.9195, 0.3125, 0.9195, 0.3125, 0.6656, 0.3125, 0.6656, 0.3125, 0.9195, 0.25, 0.9195, 0.25, 0.6656, 0.25, 0.6656, 0.25, 0.9195, 0.1875, 0.9195, 0.1875, 0.6656, 0.1875, 0.6656, 0.1875, 0.9195, 0.125, 0.9195, 0.125, 0.6656, 0.1027, 0.1027, 0.1703, 0.05753, 0.1703, 0.05753, 0.1027, 0.1027, 0.125, 0.6656, 0.125, 0.9195, 0.0625, 0.9195, 0.0625, 0.6656, 0.0625, 0.6656, 0.0625, 0.9195, 0.0, 0.9195, 0.0, 0.6656, 0.75, 0.49, 0.8418, 0.4717, 0.9197, 0.4197, 0.9717, 0.3418, 0.99, 0.25, 0.9717, 0.1582, 0.9197, 0.08029, 0.8418, 0.02827, 0.75, 0.01, 0.6582, 0.02827, 0.5803, 0.08029, 0.5283, 0.1582, 0.51, 0.25, 0.5283, 0.3418, 0.5803, 0.4197, 0.6582, 0.4717, 0.0625, 0.5, 0.0625, 0.6656, 0.0, 0.6656, 0.0, 0.5, 0.125, 0.5, 0.125, 0.6656, 0.0625, 0.6656, 0.0625, 0.5, 0.1875, 0.5, 0.1875, 0.6656, 0.125, 0.6656, 0.125, 0.5, 0.25, 0.5, 0.25, 0.6656, 0.1875, 0.6656, 0.1875, 0.5, 0.3125, 0.5, 0.3125, 0.6656, 0.25, 0.6656, 0.25, 0.5, 0.375, 0.5, 0.375, 0.6656, 0.3125, 0.6656, 0.3125, 0.5, 0.4375, 0.5, 0.4375, 0.6656, 0.375, 0.6656, 0.375, 0.5, 0.5, 0.5, 0.5, 0.6656, 0.4375, 0.6656, 0.4375, 0.5, 0.5625, 0.5, 0.5625, 0.6656, 0.5, 0.6656, 0.5, 0.5, 0.625, 0.5, 0.625, 0.6656, 0.5625, 0.6656, 0.5625, 0.5, 0.6875, 0.5, 0.6875, 0.6656, 0.625, 0.6656, 0.625, 0.5, 0.75, 0.5, 0.75, 0.6656, 0.6875, 0.6656, 0.6875, 0.5, 0.8125, 0.5, 0.8125, 0.6656, 0.75, 0.6656, 0.75, 0.5, 0.875, 0.5, 0.875, 0.6656, 0.8125, 0.6656, 0.8125, 0.5, 0.9375, 0.5, 0.9375, 0.6656, 0.875, 0.6656, 0.875, 0.5, 1.0, 0.5, 1.0, 0.6656, 0.9375, 0.6656, 0.9375, 0.5, 0.25, 0.4583, 0.3297, 0.4425, 0.3418, 0.4717, 0.25, 0.49, 0.3297, 0.4425, 0.3973, 0.3973, 0.4197, 0.4197, 0.3418, 0.4717, 0.3973, 0.3973, 0.4425, 0.3297, 0.4717, 0.3418, 0.4197, 0.4197, 0.4425, 0.3297, 0.4583, 0.25, 0.49, 0.25, 0.4717, 0.3418, 0.4583, 0.25, 0.4425, 0.1703, 0.4717, 0.1582, 0.49, 0.25, 0.4425, 0.1703, 0.3973, 0.1027, 0.4197, 0.08029, 0.4717, 0.1582, 0.3973, 0.1027, 0.3297, 0.05753, 0.3418, 0.02827, 0.4197, 0.08029, 0.3297, 0.05753, 0.25, 0.04167, 0.25, 0.01, 0.3418, 0.02827, 0.25, 0.04167, 0.1703, 0.05753, 0.1582, 0.02827, 0.25, 0.01, 0.1703, 0.05753, 0.1027, 0.1027, 0.08029, 0.08029, 0.1582, 0.02827, 0.1027, 0.1027, 0.05753, 0.1703, 0.02827, 0.1582, 0.08029, 0.08029, 0.05753, 0.1703, 0.04167, 0.25, 0.01, 0.25, 0.02827, 0.1582, 0.04167, 0.25, 0.05753, 0.3297, 0.02827, 0.3418, 0.01, 0.25, 0.05753, 0.3297, 0.1027, 0.3973, 0.08029, 0.4197, 0.02827, 0.3418, 0.1027, 0.3973, 0.1703, 0.4425, 0.1582, 0.4717, 0.08029, 0.4197, 0.1703, 0.4425, 0.25, 0.4583, 0.25, 0.49, 0.1582, 0.4717, 0.3297, 0.4425, 0.25, 0.4583, 0.1703, 0.4425, 0.1027, 0.3973, 0.05753, 0.3297, 0.04167, 0.25, 0.05753, 0.1703, 0.1027, 0.1027, 0.1703, 0.05753, 0.25, 0.04167, 0.3297, 0.05753, 0.3973, 0.1027, 0.4425, 0.1703, 0.4583, 0.25, 0.4425, 0.3297, 0.3973, 0.3973, 0.4425, 0.3297, 0.3973, 0.3973, 0.3973, 0.3973, 0.4425, 0.3297, 0.05753, 0.1703, 0.1027, 0.1027, 0.1027, 0.1027, 0.05753, 0.1703, 0.4583, 0.25, 0.4425, 0.3297, 0.4425, 0.3297, 0.4583, 0.25, 0.04167, 0.25, 0.05753, 0.1703, 0.05753, 0.1703, 0.04167, 0.25, 0.4425, 0.1703, 0.4583, 0.25, 0.4583, 0.25, 0.4425, 0.1703, 0.05753, 0.3297, 0.04167, 0.25, 0.04167, 0.25, 0.05753, 0.3297, 0.3973, 0.1027, 0.4425, 0.1703, 0.4425, 0.1703, 0.3973, 0.1027, 0.1027, 0.3973, 0.05753, 0.3297, 0.05753, 0.3297, 0.1027, 0.3973, 0.3297, 0.05753, 0.3973, 0.1027, 0.3973, 0.1027, 0.3297, 0.05753, 0.1703, 0.4425, 0.1027, 0.3973, 0.1027, 0.3973, 0.1703, 0.4425, 0.25, 0.04167, 0.3297, 0.05753, 0.3297, 0.05753, 0.25, 0.04167, 0.3297, 0.4425, 0.25, 0.4583, 0.25, 0.4583, 0.3297, 0.4425, 0.25, 0.4583, 0.1703, 0.4425, 0.1703, 0.4425, 0.25, 0.4583, 0.1703, 0.05753, 0.25, 0.04167, 0.25, 0.04167, 0.1703, 0.05753, 0.3973, 0.3973, 0.3297, 0.4425, 0.3297, 0.4425, 0.3973, 0.3973])
me_cylinder.materials.append(mat_ground)
me_cylinder.materials.append(mat_material)
me_cylinder.use_remesh_fix_poles = True
me_cylinder.use_remesh_preserve_attributes = False
me_cylinder.update()
me_circle_001 = bpy.data.meshes.new('Circle.001')
me_circle_001.from_pydata([(3.332, 0.9095, 3.468), (2.896, 0.912, 3.63), (2.529, 0.727, 3.67), (2.25, 0.3953, 3.651), (2.145, 0.00578, 3.637), (2.242, -0.3761, 3.645), (2.515, -0.6872, 3.684), (2.875, -0.91, 3.71), (3.257, -1.054, 3.623), (3.628, -1.149, 3.305), (4.02, -1.131, 2.832), (4.501, -0.9156, 2.483), (4.742, -0.5804, 2.324), (4.594, -0.1654, 2.364), (4.193, 0.2549, 2.611), (3.803, 0.6671, 3.074), (2.451, 0.03028, 3.705), (2.953, 0.03424, 3.79), (3.507, -0.05337, 3.62), (3.948, -0.2907, 3.012), (4.348, -0.5042, 2.496), (2.157, -0.03738, 3.639), (4.714, -0.6189, 2.339), (2.459, -0.05113, 3.707), (2.934, -0.08254, 3.781), (3.45, -0.1889, 3.61), (3.919, -0.3835, 3.052), (4.308, -0.5764, 2.526), (2.156, 0.04702, 3.639), (4.725, -0.537, 2.326), (2.462, 0.1063, 3.709), (2.949, 0.1268, 3.783), (3.487, 0.04424, 3.609), (3.95, -0.1788, 3.031), (4.329, -0.4248, 2.501), (0.6404, 0.001034, 3.146), (0.6514, -0.04247, 3.146), (0.6506, 0.04144, 3.146), (-0.007007, 0.001034, 0.0), (0.003894, -0.04247, 0.0), (0.003113, 0.04144, 0.0), (2.067, 0.04327, 3.606), (2.056, 0.00238, 3.605), (2.067, -0.04092, 3.606), (-0.001891, 0.04144, 1.345), (-0.01211, 0.001034, 1.345), (-0.001106, -0.04247, 1.345), (-0.007007, 0.001034, 0.0), (0.003894, -0.04247, 0.0), (0.003113, 0.04144, 0.0)], [], [(28, 30, 2, 3), (30, 31, 1, 2), (31, 32, 0, 1), (32, 33, 15, 0), (33, 34, 14, 15), (34, 29, 13, 14), (21, 23, 16, 4), (23, 24, 17, 16), (24, 25, 18, 17), (25, 26, 19, 18), (26, 27, 20, 19), (27, 22, 12, 20), (10, 11, 22, 27), (9, 10, 27, 26), (8, 9, 26, 25), (7, 8, 25, 24), (6, 7, 24, 23), (5, 6, 23, 21), (20, 12, 29, 34), (19, 20, 34, 33), (18, 19, 33, 32), (17, 18, 32, 31), (16, 17, 31, 30), (4, 16, 30, 28), (42, 41, 37, 35), (43, 42, 35, 36), (45, 44, 40, 38), (46, 45, 38, 39), (21, 4, 42, 43), (4, 28, 41, 42), (36, 35, 45, 46), (35, 37, 44, 45), (38, 40, 49, 47), (39, 38, 47, 48)])
me_circle_001.polygons.foreach_set('use_smooth', [True] * 34)
_uv = me_circle_001.uv_layers.new(name='UVMap')
_uv.uv.foreach_set('vector', [0.0, 0.0, 0.0, 0.0, 0.0, 0.0, 0.0, 0.0, 0.0, 0.0, 0.0, 0.0, 0.0, 0.0, 0.0, 0.0, 0.0, 0.0, 0.0, 0.0, 0.0, 0.0, 0.0, 0.0, 0.0, 0.0, 0.0, 0.0, 0.0, 0.0, 0.0, 0.0, 0.0, 0.0, 0.0, 0.0, 0.0, 0.0, 0.0, 0.0, 0.0, 0.0, 0.0, 0.0, 0.0, 0.0, 0.0, 0.0, 0.0, 0.0, 0.0, 0.0, 0.0, 0.0, 0.0, 0.0, 0.0, 0.0, 0.0, 0.0, 0.0, 0.0, 0.0, 0.0, 0.0, 0.0, 0.0, 0.0, 0.0, 0.0, 0.0, 0.0, 0.0, 0.0, 0.0, 0.0, 0.0, 0.0, 0.0, 0.0, 0.0, 0.0, 0.0, 0.0, 0.0, 0.0, 0.0, 0.0, 0.0, 0.0, 0.0, 0.0, 0.0, 0.0, 0.0, 0.0, 0.0, 0.0, 0.0, 0.0, 0.0, 0.0, 0.0, 0.0, 0.0, 0.0, 0.0, 0.0, 0.0, 0.0, 0.0, 0.0, 0.0, 0.0, 0.0, 0.0, 0.0, 0.0, 0.0, 0.0, 0.0, 0.0, 0.0, 0.0, 0.0, 0.0, 0.0, 0.0, 0.0, 0.0, 0.0, 0.0, 0.0, 0.0, 0.0, 0.0, 0.0, 0.0, 0.0, 0.0, 0.0, 0.0, 0.0, 0.0, 0.0, 0.0, 0.0, 0.0, 0.0, 0.0, 0.0, 0.0, 0.0, 0.0, 0.0, 0.0, 0.0, 0.0, 0.0, 0.0, 0.0, 0.0, 0.0, 0.0, 0.0, 0.0, 0.0, 0.0, 0.0, 0.0, 0.0, 0.0, 0.0, 0.0, 0.0, 0.0, 0.0, 0.0, 0.0, 0.0, 0.0, 0.0, 0.0, 0.0, 0.0, 0.0, 0.0, 0.0, 0.0, 0.0, 0.0, 0.0, 0.0, 0.0, 0.0, 0.0, 0.0, 0.0, 0.0, 0.0, 0.0, 0.0, 0.0, 0.0, 0.0, 0.0, 0.0, 0.0, 0.0, 0.0, 0.0, 0.0, 0.0, 0.0, 0.0, 0.0, 0.0, 0.0, 0.0, 0.0, 0.0, 0.0, 0.0, 0.0, 0.0, 0.0, 0.0, 0.0, 0.0, 0.0, 0.0, 0.0, 0.0, 0.0, 0.0, 0.0, 0.0, 0.0, 0.0, 0.0, 0.0, 0.0, 0.0, 0.0, 0.0, 0.0, 0.0, 0.0, 0.0, 0.0, 0.0, 0.0, 0.0, 0.0, 0.0, 0.0, 0.0, 0.0, 0.0, 0.0, 0.0, 0.0, 0.0, 0.0, 0.0, 0.0, 0.0, 0.0, 0.0, 0.0, 0.0, 0.0])
me_circle_001.materials.append(mat_leaves)
me_circle_001.use_remesh_fix_poles = True
me_circle_001.use_remesh_preserve_attributes = False
me_circle_001.update()
me_circle_002 = bpy.data.meshes.new('Circle.002')
me_circle_002.from_pydata([(3.185, 1.331, 3.974), (2.711, 1.251, 3.985), (2.357, 0.9823, 3.915), (2.131, 0.5836, 3.829), (2.04, 0.1853, 3.81), (2.131, -0.1872, 3.826), (2.351, -0.4344, 3.919), (2.703, -0.6023, 3.989), (3.174, -0.6758, 3.978), (3.771, -0.6006, 3.851), (4.448, -0.4934, 3.521), (5.008, -0.2426, 3.314), (5.249, 0.1052, 3.249), (5.005, 0.5271, 3.319), (4.452, 0.9235, 3.52), (3.78, 1.253, 3.847), (2.289, 0.2639, 3.913), (2.755, 0.3416, 4.065), (3.379, 0.352, 4.042), (4.065, 0.335, 3.741), (4.752, 0.215, 3.391), (2.049, 0.1456, 3.814), (5.221, 0.06725, 3.255), (2.296, 0.1862, 3.919), (2.751, 0.2356, 4.068), (3.358, 0.237, 4.048), (4.034, 0.2304, 3.756), (4.714, 0.1416, 3.404), (2.049, 0.2288, 3.813), (5.223, 0.1512, 3.255), (2.297, 0.3411, 3.918), (2.753, 0.4394, 4.067), (3.362, 0.458, 4.047), (4.038, 0.4339, 3.755), (4.716, 0.2975, 3.404), (0.6404, 0.001034, 3.146), (0.6514, -0.04247, 3.146), (0.6506, 0.04144, 3.146), (-0.007007, 0.001034, 0.0), (0.003894, -0.04247, 0.0), (0.003113, 0.04144, 0.0), (1.974, 0.2028, 3.762), (1.966, 0.1593, 3.758), (1.975, 0.1196, 3.763), (-0.001891, 0.04144, 1.345), (-0.01211, 0.001034, 1.345), (-0.001107, -0.04247, 1.345), (-0.007007, 0.001034, 0.0), (0.003894, -0.04247, 0.0), (0.003113, 0.04144, 0.0)], [], [(28, 30, 2, 3), (30, 31, 1, 2), (31, 32, 0, 1), (32, 33, 15, 0), (33, 34, 14, 15), (34, 29, 13, 14), (21, 23, 16, 4), (23, 24, 17, 16), (24, 25, 18, 17), (25, 26, 19, 18), (26, 27, 20, 19), (27, 22, 12, 20), (10, 11, 22, 27), (9, 10, 27, 26), (8, 9, 26, 25), (7, 8, 25, 24), (6, 7, 24, 23), (5, 6, 23, 21), (20, 12, 29, 34), (19, 20, 34, 33), (18, 19, 33, 32), (17, 18, 32, 31), (16, 17, 31, 30), (4, 16, 30, 28), (42, 41, 37, 35), (43, 42, 35, 36), (45, 44, 40, 38), (46, 45, 38, 39), (21, 4, 42, 43), (4, 28, 41, 42), (36, 35, 45, 46), (35, 37, 44, 45), (38, 40, 49, 47), (39, 38, 47, 48)])
me_circle_002.polygons.foreach_set('use_smooth', [True] * 34)
_uv = me_circle_002.uv_layers.new(name='UVMap')
_uv.uv.foreach_set('vector', [0.0, 0.0, 0.0, 0.0, 0.0, 0.0, 0.0, 0.0, 0.0, 0.0, 0.0, 0.0, 0.0, 0.0, 0.0, 0.0, 0.0, 0.0, 0.0, 0.0, 0.0, 0.0, 0.0, 0.0, 0.0, 0.0, 0.0, 0.0, 0.0, 0.0, 0.0, 0.0, 0.0, 0.0, 0.0, 0.0, 0.0, 0.0, 0.0, 0.0, 0.0, 0.0, 0.0, 0.0, 0.0, 0.0, 0.0, 0.0, 0.0, 0.0, 0.0, 0.0, 0.0, 0.0, 0.0, 0.0, 0.0, 0.0, 0.0, 0.0, 0.0, 0.0, 0.0, 0.0, 0.0, 0.0, 0.0, 0.0, 0.0, 0.0, 0.0, 0.0, 0.0, 0.0, 0.0, 0.0, 0.0, 0.0, 0.0, 0.0, 0.0, 0.0, 0.0, 0.0, 0.0, 0.0, 0.0, 0.0, 0.0, 0.0, 0.0, 0.0, 0.0, 0.0, 0.0, 0.0, 0.0, 0.0, 0.0, 0.0, 0.0, 0.0, 0.0, 0.0, 0.0, 0.0, 0.0, 0.0, 0.0, 0.0, 0.0, 0.0, 0.0, 0.0, 0.0, 0.0, 0.0, 0.0, 0.0, 0.0, 0.0, 0.0, 0.0, 0.0, 0.0, 0.0, 0.0, 0.0, 0.0, 0.0, 0.0, 0.0, 0.0, 0.0, 0.0, 0.0, 0.0, 0.0, 0.0, 0.0, 0.0, 0.0, 0.0, 0.0, 0.0, 0.0, 0.0, 0.0, 0.0, 0.0, 0.0, 0.0, 0.0, 0.0, 0.0, 0.0, 0.0, 0.0, 0.0, 0.0, 0.0, 0.0, 0.0, 0.0, 0.0, 0.0, 0.0, 0.0, 0.0, 0.0, 0.0, 0.0, 0.0, 0.0, 0.0, 0.0, 0.0, 0.0, 0.0, 0.0, 0.0, 0.0, 0.0, 0.0, 0.0, 0.0, 0.0, 0.0, 0.0, 0.0, 0.0, 0.0, 0.0, 0.0, 0.0, 0.0, 0.0, 0.0, 0.0, 0.0, 0.0, 0.0, 0.0, 0.0, 0.0, 0.0, 0.0, 0.0, 0.0, 0.0, 0.0, 0.0, 0.0, 0.0, 0.0, 0.0, 0.0, 0.0, 0.0, 0.0, 0.0, 0.0, 0.0, 0.0, 0.0, 0.0, 0.0, 0.0, 0.0, 0.0, 0.0, 0.0, 0.0, 0.0, 0.0, 0.0, 0.0, 0.0, 0.0, 0.0, 0.0, 0.0, 0.0, 0.0, 0.0, 0.0, 0.0, 0.0, 0.0, 0.0, 0.0, 0.0, 0.0, 0.0, 0.0, 0.0, 0.0, 0.0, 0.0, 0.0, 0.0, 0.0, 0.0, 0.0, 0.0, 0.0, 0.0, 0.0, 0.0, 0.0, 0.0, 0.0])
me_circle_002.materials.append(mat_leaves)
me_circle_002.use_remesh_fix_poles = True
me_circle_002.use_remesh_preserve_attributes = False
me_circle_002.update()
me_circle_003 = bpy.data.meshes.new('Circle.003')
me_circle_003.from_pydata([(3.346, 1.001, 3.667), (2.878, 0.9249, 3.676), (2.501, 0.7081, 3.652), (2.237, 0.3837, 3.636), (2.141, 0.001034, 3.631), (2.237, -0.3816, 3.637), (2.501, -0.7061, 3.653), (2.878, -0.9228, 3.678), (3.346, -0.999, 3.668), (3.943, -0.9228, 3.54), (4.57, -0.7061, 3.31), (5.094, -0.3816, 3.172), (5.314, 0.001034, 3.143), (5.094, 0.3837, 3.173), (4.57, 0.7081, 3.311), (3.943, 0.9249, 3.539), (2.42, 0.001034, 3.666), (2.899, 0.001034, 3.763), (3.507, 0.001034, 3.745), (4.219, 0.001034, 3.436), (4.879, 0.001034, 3.176), (2.152, -0.04247, 3.632), (5.289, -0.04247, 3.143), (2.429, -0.07936, 3.669), (2.897, -0.104, 3.765), (3.488, -0.1127, 3.75), (4.188, -0.104, 3.451), (4.843, -0.07936, 3.183), (2.151, 0.04144, 3.631), (5.29, 0.04144, 3.143), (2.429, 0.0757, 3.669), (2.897, 0.09858, 3.765), (3.49, 0.1066, 3.75), (4.19, 0.09858, 3.45), (4.846, 0.0757, 3.183), (0.6404, 0.001034, 3.146), (0.6514, -0.04247, 3.146), (0.6506, 0.04144, 3.146), (-0.007007, 0.001034, 0.0), (0.003894, -0.04247, 0.0), (0.003113, 0.04144, 0.0), (2.065, 0.04144, 3.604), (2.055, 0.001034, 3.603), (2.066, -0.04247, 3.604), (-0.001891, 0.04144, 1.345), (-0.01211, 0.001034, 1.345), (-0.001107, -0.04247, 1.345), (-0.007007, 0.001034, 0.0), (0.003894, -0.04247, 0.0), (0.003113, 0.04144, 0.0)], [], [(28, 30, 2, 3), (30, 31, 1, 2), (31, 32, 0, 1), (32, 33, 15, 0), (33, 34, 14, 15), (34, 29, 13, 14), (21, 23, 16, 4), (23, 24, 17, 16), (24, 25, 18, 17), (25, 26, 19, 18), (26, 27, 20, 19), (27, 22, 12, 20), (10, 11, 22, 27), (9, 10, 27, 26), (8, 9, 26, 25), (7, 8, 25, 24), (6, 7, 24, 23), (5, 6, 23, 21), (20, 12, 29, 34), (19, 20, 34, 33), (18, 19, 33, 32), (17, 18, 32, 31), (16, 17, 31, 30), (4, 16, 30, 28), (42, 41, 37, 35), (43, 42, 35, 36), (45, 44, 40, 38), (46, 45, 38, 39), (21, 4, 42, 43), (4, 28, 41, 42), (36, 35, 45, 46), (35, 37, 44, 45), (38, 40, 49, 47), (39, 38, 47, 48)])
me_circle_003.polygons.foreach_set('use_smooth', [True] * 34)
_uv = me_circle_003.uv_layers.new(name='UVMap')
_uv.uv.foreach_set('vector', [0.0, 0.0, 0.0, 0.0, 0.0, 0.0, 0.0, 0.0, 0.0, 0.0, 0.0, 0.0, 0.0, 0.0, 0.0, 0.0, 0.0, 0.0, 0.0, 0.0, 0.0, 0.0, 0.0, 0.0, 0.0, 0.0, 0.0, 0.0, 0.0, 0.0, 0.0, 0.0, 0.0, 0.0, 0.0, 0.0, 0.0, 0.0, 0.0, 0.0, 0.0, 0.0, 0.0, 0.0, 0.0, 0.0, 0.0, 0.0, 0.0, 0.0, 0.0, 0.0, 0.0, 0.0, 0.0, 0.0, 0.0, 0.0, 0.0, 0.0, 0.0, 0.0, 0.0, 0.0, 0.0, 0.0, 0.0, 0.0, 0.0, 0.0, 0.0, 0.0, 0.0, 0.0, 0.0, 0.0, 0.0, 0.0, 0.0, 0.0, 0.0, 0.0, 0.0, 0.0, 0.0, 0.0, 0.0, 0.0, 0.0, 0.0, 0.0, 0.0, 0.0, 0.0, 0.0, 0.0, 0.0, 0.0, 0.0, 0.0, 0.0, 0.0, 0.0, 0.0, 0.0, 0.0, 0.0, 0.0, 0.0, 0.0, 0.0, 0.0, 0.0, 0.0, 0.0, 0.0, 0.0, 0.0, 0.0, 0.0, 0.0, 0.0, 0.0, 0.0, 0.0, 0.0, 0.0, 0.0, 0.0, 0.0, 0.0, 0.0, 0.0, 0.0, 0.0, 0.0, 0.0, 0.0, 0.0, 0.0, 0.0, 0.0, 0.0, 0.0, 0.0, 0.0, 0.0, 0.0, 0.0, 0.0, 0.0, 0.0, 0.0, 0.0, 0.0, 0.0, 0.0, 0.0, 0.0, 0.0, 0.0, 0.0, 0.0, 0.0, 0.0, 0.0, 0.0, 0.0, 0.0, 0.0, 0.0, 0.0, 0.0, 0.0, 0.0, 0.0, 0.0, 0.0, 0.0, 0.0, 0.0, 0.0, 0.0, 0.0, 0.0, 0.0, 0.0, 0.0, 0.0, 0.0, 0.0, 0.0, 0.0, 0.0, 0.0, 0.0, 0.0, 0.0, 0.0, 0.0, 0.0, 0.0, 0.0, 0.0, 0.0, 0.0, 0.0, 0.0, 0.0, 0.0, 0.0, 0.0, 0.0, 0.0, 0.0, 0.0, 0.0, 0.0, 0.0, 0.0, 0.0, 0.0, 0.0, 0.0, 0.0, 0.0, 0.0, 0.0, 0.0, 0.0, 0.0, 0.0, 0.0, 0.0, 0.0, 0.0, 0.0, 0.0, 0.0, 0.0, 0.0, 0.0, 0.0, 0.0, 0.0, 0.0, 0.0, 0.0, 0.0, 0.0, 0.0, 0.0, 0.0, 0.0, 0.0, 0.0, 0.0, 0.0, 0.0, 0.0, 0.0, 0.0, 0.0, 0.0, 0.0, 0.0, 0.0, 0.0, 0.0, 0.0, 0.0, 0.0])
me_circle_003.materials.append(mat_leaves)
me_circle_003.use_remesh_fix_poles = True
me_circle_003.use_remesh_preserve_attributes = False
me_circle_003.update()
me_circle_004 = bpy.data.meshes.new('Circle.004')
me_circle_004.from_pydata([(3.517, 1.673, 3.532), (3.037, 1.378, 3.774), (2.726, 1.018, 3.825), (2.712, 0.651, 3.517), (2.687, 0.2834, 3.34), (2.827, 0.001986, 3.117), (3.093, -0.146, 2.957), (3.437, -0.1645, 2.763), (3.814, -0.02568, 2.504), (4.196, 0.3301, 2.18), (4.517, 0.8152, 1.69), (4.797, 1.33, 1.416), (4.896, 1.747, 1.439), (4.682, 1.977, 1.818), (4.306, 2.012, 2.418), (3.922, 1.898, 3.131), (2.935, 0.4187, 3.342), (3.381, 0.6275, 3.282), (3.858, 0.9045, 2.989), (4.222, 1.279, 2.451), (4.572, 1.584, 1.823), (2.699, 0.2524, 3.322), (4.883, 1.701, 1.436), (2.956, 0.3544, 3.303), (3.396, 0.5357, 3.231), (3.862, 0.7973, 2.942), (4.222, 1.173, 2.421), (4.561, 1.501, 1.812), (2.692, 0.3227, 3.359), (4.871, 1.772, 1.479), (2.932, 0.4856, 3.381), (3.366, 0.7085, 3.335), (3.832, 0.9855, 3.054), (4.193, 1.346, 2.524), (4.539, 1.634, 1.892), (0.9298, 0.1106, 2.977), (0.9419, 0.06609, 2.978), (0.9381, 0.1467, 2.988), (0.04117, 0.02728, -0.04801), (0.05207, -0.01622, -0.04801), (0.05129, 0.06769, -0.04801), (2.606, 0.287, 3.342), (2.604, 0.2478, 3.322), (2.618, 0.2166, 3.301), (0.3084, 0.2105, 1.035), (0.2982, 0.1701, 1.035), (0.3092, 0.1266, 1.035), (0.04117, 0.02728, -0.04801), (0.05207, -0.01622, -0.04801), (0.05129, 0.06769, -0.04801)], [], [(28, 30, 2, 3), (30, 31, 1, 2), (31, 32, 0, 1), (32, 33, 15, 0), (33, 34, 14, 15), (34, 29, 13, 14), (21, 23, 16, 4), (23, 24, 17, 16), (24, 25, 18, 17), (25, 26, 19, 18), (26, 27, 20, 19), (27, 22, 12, 20), (10, 11, 22, 27), (9, 10, 27, 26), (8, 9, 26, 25), (7, 8, 25, 24), (6, 7, 24, 23), (5, 6, 23, 21), (20, 12, 29, 34), (19, 20, 34, 33), (18, 19, 33, 32), (17, 18, 32, 31), (16, 17, 31, 30), (4, 16, 30, 28), (42, 41, 37, 35), (43, 42, 35, 36), (45, 44, 40, 38), (46, 45, 38, 39), (21, 4, 42, 43), (4, 28, 41, 42), (36, 35, 45, 46), (35, 37, 44, 45), (38, 40, 49, 47), (39, 38, 47, 48)])
me_circle_004.polygons.foreach_set('use_smooth', [True] * 34)
_uv = me_circle_004.uv_layers.new(name='UVMap')
_uv.uv.foreach_set('vector', [0.0, 0.0, 0.0, 0.0, 0.0, 0.0, 0.0, 0.0, 0.0, 0.0, 0.0, 0.0, 0.0, 0.0, 0.0, 0.0, 0.0, 0.0, 0.0, 0.0, 0.0, 0.0, 0.0, 0.0, 0.0, 0.0, 0.0, 0.0, 0.0, 0.0, 0.0, 0.0, 0.0, 0.0, 0.0, 0.0, 0.0, 0.0, 0.0, 0.0, 0.0, 0.0, 0.0, 0.0, 0.0, 0.0, 0.0, 0.0, 0.0, 0.0, 0.0, 0.0, 0.0, 0.0, 0.0, 0.0, 0.0, 0.0, 0.0, 0.0, 0.0, 0.0, 0.0, 0.0, 0.0, 0.0, 0.0, 0.0, 0.0, 0.0, 0.0, 0.0, 0.0, 0.0, 0.0, 0.0, 0.0, 0.0, 0.0, 0.0, 0.0, 0.0, 0.0, 0.0, 0.0, 0.0, 0.0, 0.0, 0.0, 0.0, 0.0, 0.0, 0.0, 0.0, 0.0, 0.0, 0.0, 0.0, 0.0, 0.0, 0.0, 0.0, 0.0, 0.0, 0.0, 0.0, 0.0, 0.0, 0.0, 0.0, 0.0, 0.0, 0.0, 0.0, 0.0, 0.0, 0.0, 0.0, 0.0, 0.0, 0.0, 0.0, 0.0, 0.0, 0.0, 0.0, 0.0, 0.0, 0.0, 0.0, 0.0, 0.0, 0.0, 0.0, 0.0, 0.0, 0.0, 0.0, 0.0, 0.0, 0.0, 0.0, 0.0, 0.0, 0.0, 0.0, 0.0, 0.0, 0.0, 0.0, 0.0, 0.0, 0.0, 0.0, 0.0, 0.0, 0.0, 0.0, 0.0, 0.0, 0.0, 0.0, 0.0, 0.0, 0.0, 0.0, 0.0, 0.0, 0.0, 0.0, 0.0, 0.0, 0.0, 0.0, 0.0, 0.0, 0.0, 0.0, 0.0, 0.0, 0.0, 0.0, 0.0, 0.0, 0.0, 0.0, 0.0, 0.0, 0.0, 0.0, 0.0, 0.0, 0.0, 0.0, 0.0, 0.0, 0.0, 0.0, 0.0, 0.0, 0.0, 0.0, 0.0, 0.0, 0.0, 0.0, 0.0, 0.0, 0.0, 0.0, 0.0, 0.0, 0.0, 0.0, 0.0, 0.0, 0.0, 0.0, 0.0, 0.0, 0.0, 0.0, 0.0, 0.0, 0.0, 0.0, 0.0, 0.0, 0.0, 0.0, 0.0, 0.0, 0.0, 0.0, 0.0, 0.0, 0.0, 0.0, 0.0, 0.0, 0.0, 0.0, 0.0, 0.0, 0.0, 0.0, 0.0, 0.0, 0.0, 0.0, 0.0, 0.0, 0.0, 0.0, 0.0, 0.0, 0.0, 0.0, 0.0, 0.0, 0.0, 0.0, 0.0, 0.0, 0.0, 0.0, 0.0, 0.0, 0.0, 0.0, 0.0, 0.0])
me_circle_004.materials.append(mat_leaves)
me_circle_004.use_remesh_fix_poles = True
me_circle_004.use_remesh_preserve_attributes = False
me_circle_004.update()
me_circle_005 = bpy.data.meshes.new('Circle.005')
me_circle_005.from_pydata([(3.346, 1.001, 3.667), (2.878, 0.9249, 3.676), (2.501, 0.7081, 3.652), (2.237, 0.3837, 3.636), (2.141, 0.001034, 3.631), (2.237, -0.3816, 3.637), (2.501, -0.7061, 3.653), (2.878, -0.9228, 3.678), (3.346, -0.999, 3.668), (3.943, -0.9228, 3.54), (4.57, -0.7061, 3.31), (5.094, -0.3816, 3.172), (5.314, 0.001034, 3.143), (5.094, 0.3837, 3.173), (4.57, 0.7081, 3.311), (3.943, 0.9249, 3.539), (2.42, 0.001034, 3.666), (2.899, 0.001034, 3.763), (3.507, 0.001034, 3.745), (4.219, 0.001034, 3.436), (4.879, 0.001034, 3.176), (2.152, -0.04247, 3.632), (5.289, -0.04247, 3.143), (2.429, -0.07936, 3.669), (2.897, -0.104, 3.765), (3.488, -0.1127, 3.75), (4.188, -0.104, 3.451), (4.843, -0.07936, 3.183), (2.151, 0.04144, 3.631), (5.29, 0.04144, 3.143), (2.429, 0.0757, 3.669), (2.897, 0.09858, 3.765), (3.49, 0.1066, 3.75), (4.19, 0.09858, 3.45), (4.846, 0.0757, 3.183), (0.6404, 0.001034, 3.146), (0.6514, -0.04247, 3.146), (0.6506, 0.04144, 3.146), (-0.007007, 0.001034, 0.0), (0.003894, -0.04247, 0.0), (0.003113, 0.04144, 0.0), (2.065, 0.04144, 3.604), (2.055, 0.001034, 3.603), (2.066, -0.04247, 3.604), (-0.001891, 0.04144, 1.345), (-0.01211, 0.001034, 1.345), (-0.001107, -0.04247, 1.345), (-0.007007, 0.001034, 0.0), (0.003894, -0.04247, 0.0), (0.003113, 0.04144, 0.0)], [], [(28, 30, 2, 3), (30, 31, 1, 2), (31, 32, 0, 1), (32, 33, 15, 0), (33, 34, 14, 15), (34, 29, 13, 14), (21, 23, 16, 4), (23, 24, 17, 16), (24, 25, 18, 17), (25, 26, 19, 18), (26, 27, 20, 19), (27, 22, 12, 20), (10, 11, 22, 27), (9, 10, 27, 26), (8, 9, 26, 25), (7, 8, 25, 24), (6, 7, 24, 23), (5, 6, 23, 21), (20, 12, 29, 34), (19, 20, 34, 33), (18, 19, 33, 32), (17, 18, 32, 31), (16, 17, 31, 30), (4, 16, 30, 28), (42, 41, 37, 35), (43, 42, 35, 36), (45, 44, 40, 38), (46, 45, 38, 39), (21, 4, 42, 43), (4, 28, 41, 42), (36, 35, 45, 46), (35, 37, 44, 45), (38, 40, 49, 47), (39, 38, 47, 48)])
me_circle_005.polygons.foreach_set('use_smooth', [True] * 34)
_uv = me_circle_005.uv_layers.new(name='UVMap')
_uv.uv.foreach_set('vector', [0.0, 0.0, 0.0, 0.0, 0.0, 0.0, 0.0, 0.0, 0.0, 0.0, 0.0, 0.0, 0.0, 0.0, 0.0, 0.0, 0.0, 0.0, 0.0, 0.0, 0.0, 0.0, 0.0, 0.0, 0.0, 0.0, 0.0, 0.0, 0.0, 0.0, 0.0, 0.0, 0.0, 0.0, 0.0, 0.0, 0.0, 0.0, 0.0, 0.0, 0.0, 0.0, 0.0, 0.0, 0.0, 0.0, 0.0, 0.0, 0.0, 0.0, 0.0, 0.0, 0.0, 0.0, 0.0, 0.0, 0.0, 0.0, 0.0, 0.0, 0.0, 0.0, 0.0, 0.0, 0.0, 0.0, 0.0, 0.0, 0.0, 0.0, 0.0, 0.0, 0.0, 0.0, 0.0, 0.0, 0.0, 0.0, 0.0, 0.0, 0.0, 0.0, 0.0, 0.0, 0.0, 0.0, 0.0, 0.0, 0.0, 0.0, 0.0, 0.0, 0.0, 0.0, 0.0, 0.0, 0.0, 0.0, 0.0, 0.0, 0.0, 0.0, 0.0, 0.0, 0.0, 0.0, 0.0, 0.0, 0.0, 0.0, 0.0, 0.0, 0.0, 0.0, 0.0, 0.0, 0.0, 0.0, 0.0, 0.0, 0.0, 0.0, 0.0, 0.0, 0.0, 0.0, 0.0, 0.0, 0.0, 0.0, 0.0, 0.0, 0.0, 0.0, 0.0, 0.0, 0.0, 0.0, 0.0, 0.0, 0.0, 0.0, 0.0, 0.0, 0.0, 0.0, 0.0, 0.0, 0.0, 0.0, 0.0, 0.0, 0.0, 0.0, 0.0, 0.0, 0.0, 0.0, 0.0, 0.0, 0.0, 0.0, 0.0, 0.0, 0.0, 0.0, 0.0, 0.0, 0.0, 0.0, 0.0, 0.0, 0.0, 0.0, 0.0, 0.0, 0.0, 0.0, 0.0, 0.0, 0.0, 0.0, 0.0, 0.0, 0.0, 0.0, 0.0, 0.0, 0.0, 0.0, 0.0, 0.0, 0.0, 0.0, 0.0, 0.0, 0.0, 0.0, 0.0, 0.0, 0.0, 0.0, 0.0, 0.0, 0.0, 0.0, 0.0, 0.0, 0.0, 0.0, 0.0, 0.0, 0.0, 0.0, 0.0, 0.0, 0.0, 0.0, 0.0, 0.0, 0.0, 0.0, 0.0, 0.0, 0.0, 0.0, 0.0, 0.0, 0.0, 0.0, 0.0, 0.0, 0.0, 0.0, 0.0, 0.0, 0.0, 0.0, 0.0, 0.0, 0.0, 0.0, 0.0, 0.0, 0.0, 0.0, 0.0, 0.0, 0.0, 0.0, 0.0, 0.0, 0.0, 0.0, 0.0, 0.0, 0.0, 0.0, 0.0, 0.0, 0.0, 0.0, 0.0, 0.0, 0.0, 0.0, 0.0, 0.0, 0.0, 0.0, 0.0, 0.0])
me_circle_005.materials.append(mat_leaves)
me_circle_005.use_remesh_fix_poles = True
me_circle_005.use_remesh_preserve_attributes = False
me_circle_005.update()
me_circle_006 = bpy.data.meshes.new('Circle.006')
me_circle_006.from_pydata([(3.346, 1.001, 3.667), (2.878, 0.9249, 3.676), (2.501, 0.7081, 3.652), (2.237, 0.3837, 3.636), (2.141, 0.001034, 3.631), (2.237, -0.3816, 3.637), (2.501, -0.7061, 3.653), (2.878, -0.9228, 3.678), (3.346, -0.999, 3.668), (3.943, -0.9228, 3.54), (4.57, -0.7061, 3.31), (5.094, -0.3816, 3.172), (5.314, 0.001034, 3.143), (5.094, 0.3837, 3.173), (4.57, 0.7081, 3.311), (3.943, 0.9249, 3.539), (2.42, 0.001034, 3.666), (2.899, 0.001034, 3.763), (3.507, 0.001034, 3.745), (4.219, 0.001034, 3.436), (4.879, 0.001034, 3.176), (2.152, -0.04247, 3.632), (5.289, -0.04247, 3.143), (2.429, -0.07936, 3.669), (2.897, -0.104, 3.765), (3.488, -0.1127, 3.75), (4.188, -0.104, 3.451), (4.843, -0.07936, 3.183), (2.151, 0.04144, 3.631), (5.29, 0.04144, 3.143), (2.429, 0.0757, 3.669), (2.897, 0.09858, 3.765), (3.49, 0.1066, 3.75), (4.19, 0.09858, 3.45), (4.846, 0.0757, 3.183), (0.6404, 0.001034, 3.146), (0.6514, -0.04247, 3.146), (0.6506, 0.04144, 3.146), (-0.007007, 0.001034, 0.0), (0.003894, -0.04247, 0.0), (0.003113, 0.04144, 0.0), (2.065, 0.04144, 3.604), (2.055, 0.001034, 3.603), (2.066, -0.04247, 3.604), (-0.001891, 0.04144, 1.345), (-0.01211, 0.001034, 1.345), (-0.001107, -0.04247, 1.345), (-0.007007, 0.001034, 0.0), (0.003894, -0.04247, 0.0), (0.003113, 0.04144, 0.0)], [], [(28, 30, 2, 3), (30, 31, 1, 2), (31, 32, 0, 1), (32, 33, 15, 0), (33, 34, 14, 15), (34, 29, 13, 14), (21, 23, 16, 4), (23, 24, 17, 16), (24, 25, 18, 17), (25, 26, 19, 18), (26, 27, 20, 19), (27, 22, 12, 20), (10, 11, 22, 27), (9, 10, 27, 26), (8, 9, 26, 25), (7, 8, 25, 24), (6, 7, 24, 23), (5, 6, 23, 21), (20, 12, 29, 34), (19, 20, 34, 33), (18, 19, 33, 32), (17, 18, 32, 31), (16, 17, 31, 30), (4, 16, 30, 28), (42, 41, 37, 35), (43, 42, 35, 36), (45, 44, 40, 38), (46, 45, 38, 39), (21, 4, 42, 43), (4, 28, 41, 42), (36, 35, 45, 46), (35, 37, 44, 45), (38, 40, 49, 47), (39, 38, 47, 48)])
me_circle_006.polygons.foreach_set('use_smooth', [True] * 34)
_uv = me_circle_006.uv_layers.new(name='UVMap')
_uv.uv.foreach_set('vector', [0.0, 0.0, 0.0, 0.0, 0.0, 0.0, 0.0, 0.0, 0.0, 0.0, 0.0, 0.0, 0.0, 0.0, 0.0, 0.0, 0.0, 0.0, 0.0, 0.0, 0.0, 0.0, 0.0, 0.0, 0.0, 0.0, 0.0, 0.0, 0.0, 0.0, 0.0, 0.0, 0.0, 0.0, 0.0, 0.0, 0.0, 0.0, 0.0, 0.0, 0.0, 0.0, 0.0, 0.0, 0.0, 0.0, 0.0, 0.0, 0.0, 0.0, 0.0, 0.0, 0.0, 0.0, 0.0, 0.0, 0.0, 0.0, 0.0, 0.0, 0.0, 0.0, 0.0, 0.0, 0.0, 0.0, 0.0, 0.0, 0.0, 0.0, 0.0, 0.0, 0.0, 0.0, 0.0, 0.0, 0.0, 0.0, 0.0, 0.0, 0.0, 0.0, 0.0, 0.0, 0.0, 0.0, 0.0, 0.0, 0.0, 0.0, 0.0, 0.0, 0.0, 0.0, 0.0, 0.0, 0.0, 0.0, 0.0, 0.0, 0.0, 0.0, 0.0, 0.0, 0.0, 0.0, 0.0, 0.0, 0.0, 0.0, 0.0, 0.0, 0.0, 0.0, 0.0, 0.0, 0.0, 0.0, 0.0, 0.0, 0.0, 0.0, 0.0, 0.0, 0.0, 0.0, 0.0, 0.0, 0.0, 0.0, 0.0, 0.0, 0.0, 0.0, 0.0, 0.0, 0.0, 0.0, 0.0, 0.0, 0.0, 0.0, 0.0, 0.0, 0.0, 0.0, 0.0, 0.0, 0.0, 0.0, 0.0, 0.0, 0.0, 0.0, 0.0, 0.0, 0.0, 0.0, 0.0, 0.0, 0.0, 0.0, 0.0, 0.0, 0.0, 0.0, 0.0, 0.0, 0.0, 0.0, 0.0, 0.0, 0.0, 0.0, 0.0, 0.0, 0.0, 0.0, 0.0, 0.0, 0.0, 0.0, 0.0, 0.0, 0.0, 0.0, 0.0, 0.0, 0.0, 0.0, 0.0, 0.0, 0.0, 0.0, 0.0, 0.0, 0.0, 0.0, 0.0, 0.0, 0.0, 0.0, 0.0, 0.0, 0.0, 0.0, 0.0, 0.0, 0.0, 0.0, 0.0, 0.0, 0.0, 0.0, 0.0, 0.0, 0.0, 0.0, 0.0, 0.0, 0.0, 0.0, 0.0, 0.0, 0.0, 0.0, 0.0, 0.0, 0.0, 0.0, 0.0, 0.0, 0.0, 0.0, 0.0, 0.0, 0.0, 0.0, 0.0, 0.0, 0.0, 0.0, 0.0, 0.0, 0.0, 0.0, 0.0, 0.0, 0.0, 0.0, 0.0, 0.0, 0.0, 0.0, 0.0, 0.0, 0.0, 0.0, 0.0, 0.0, 0.0, 0.0, 0.0, 0.0, 0.0, 0.0, 0.0, 0.0, 0.0, 0.0, 0.0, 0.0])
me_circle_006.materials.append(mat_leaves)
me_circle_006.use_remesh_fix_poles = True
me_circle_006.use_remesh_preserve_attributes = False
me_circle_006.update()

# ---- objects
ob_sun = bpy.data.objects.new('Sun', light_sun)
ob_table_board = bpy.data.objects.new('Table board', me_cube_001)
ob_drawer = bpy.data.objects.new('Drawer', me_cube_004)
ob_leg_foot = bpy.data.objects.new('Leg foot', me_cube_002)
ob_leg_base = bpy.data.objects.new('Leg base', me_cube_003)
ob_drawer_001 = bpy.data.objects.new('Drawer.001', me_cube_009)
ob_table_board_001 = bpy.data.objects.new('Table board.001', me_cube_008)
ob_trashcan = bpy.data.objects.new('Trashcan', me_cube_005)
ob_cube_001 = bpy.data.objects.new('Cube.001', me_cube_006)
ob_cube_002 = bpy.data.objects.new('Cube.002', me_cube_007)
ob_table_board_002 = bpy.data.objects.new('Table board.002', me_cube_010)
ob_cube_003 = bpy.data.objects.new('Cube.003', me_cube)
ob_cube = bpy.data.objects.new('Cube', me_cube_011)
ob_cylinder = bpy.data.objects.new('Cylinder', me_cylinder)
ob_circle = bpy.data.objects.new('Circle', me_circle_001)
ob_circle_001 = bpy.data.objects.new('Circle.001', me_circle_002)
ob_circle_002 = bpy.data.objects.new('Circle.002', me_circle_003)
ob_circle_003 = bpy.data.objects.new('Circle.003', me_circle_004)
ob_circle_004 = bpy.data.objects.new('Circle.004', me_circle_005)
ob_circle_005 = bpy.data.objects.new('Circle.005', me_circle_006)

# ---- transforms, parenting, visibility, modifiers, constraints
ob_sun.location = (-9.679, 8.845, 14.24)
ob_sun.rotation_euler = (-0.6728, -0.5092, 0.4378)
ob_sun.hide_select = True
ob_table_board.location = (4.918, 2.979, 2.594)
_m = ob_table_board.modifiers.new('Bevel', 'BEVEL')
_m.width = 0.01
_m.width_pct = 0.01
_m.segments = 4
_m.harden_normals = True
ob_drawer.parent = ob_table_board
ob_drawer.matrix_parent_inverse = Matrix(((1.0, -0.0, 0.0, -4.918), (-0.0, 1.0, -0.0, -2.979), (0.0, -0.0, 1.0, -2.594), (-0.0, 0.0, -0.0, 1.0)))
ob_drawer.location = (3.871, 5.624, 2.478)
_m = ob_drawer.modifiers.new('Bevel', 'BEVEL')
_m.width = 0.01
_m.width_pct = 0.01
_m.segments = 4
_m.harden_normals = True
ob_leg_foot.parent = ob_leg_base
ob_leg_foot.matrix_parent_inverse = Matrix(((8.486, -0.0, 0.0, -0.1161), (-0.0, 5.094, -0.0, -14.89), (0.0, -0.0, 5.733, -2.873), (-0.0, 0.0, -0.0, 1.0)))
ob_leg_foot.location = (0.01368, 2.923, 0.2634)
ob_leg_foot.scale = (2.251, 0.3287, 0.06362)
_m = ob_leg_foot.modifiers.new('Bevel', 'BEVEL')
_m.width = 0.01
_m.width_pct = 0.01
_m.segments = 4
_m.harden_normals = True
_m = ob_leg_foot.modifiers.new('Mirror', 'MIRROR')
_m.use_clip = True
_m = ob_leg_foot.modifiers.new('Mirror.001', 'MIRROR')
_m.use_axis = (False, True, False)
_m.mirror_object = ob_table_board
ob_leg_base.parent = ob_table_board
ob_leg_base.matrix_parent_inverse = Matrix(((1.0, -0.0, 0.0, -4.918), (-0.0, 1.0, -0.0, -2.979), (0.0, -0.0, 1.0, -2.594), (-0.0, 0.0, -0.0, 1.0)))
ob_leg_base.location = (4.932, 6.58, 0.501)
ob_leg_base.scale = (0.1178, 0.2418, 0.1744)
_m = ob_leg_base.modifiers.new('Mirror', 'MIRROR')
_m.use_axis = (False, True, False)
_m.mirror_object = ob_table_board
ob_drawer_001.parent = ob_table_board_001
ob_drawer_001.matrix_parent_inverse = Matrix(((1.0, -0.0, 0.0, -4.174), (-0.0, 1.0, -0.0, -0.5501), (0.0, -0.0, 1.0, -1.331), (-0.0, 0.0, -0.0, 1.0)))
ob_drawer_001.location = (3.886, 0.5525, 2.423)
ob_drawer_001.scale = (1.0, 1.013, 1.0)
_m = ob_drawer_001.modifiers.new('Bevel', 'BEVEL')
_m.width = 0.01
_m.width_pct = 0.01
_m.segments = 4
_m.harden_normals = True
_m = ob_drawer_001.modifiers.new('Array', 'ARRAY')
_m.count = 3
_m.relative_offset_displace = (0.0, 0.0, -1.01)
ob_table_board_001.parent = ob_table_board
ob_table_board_001.matrix_parent_inverse = Matrix(((1.0, -0.0, 0.0, -4.918), (-0.0, 1.0, -0.0, -2.979), (0.0, -0.0, 1.0, -2.594), (-0.0, 0.0, -0.0, 1.0)))
ob_table_board_001.location = (4.174, 0.5501, 1.331)
_m = ob_table_board_001.modifiers.new('Bevel', 'BEVEL')
_m.width = 0.01
_m.width_pct = 0.01
_m.segments = 4
_m.angle_limit = 0.6981
_m.harden_normals = True
ob_trashcan.location = (3.692, 5.71, 0.5176)
_m = ob_trashcan.modifiers.new('Subdivision', 'SUBSURF')
_m.levels = 2
ob_cube_001.parent = ob_trashcan
ob_cube_001.matrix_parent_inverse = Matrix(((1.0, -0.0, 0.0, 0.9863), (-0.0, 1.0, -0.0, -1.946), (0.0, 0.0, 1.0, -0.5176), (-0.0, 0.0, -0.0, 1.0)))
ob_cube_001.location = (-0.9863, 1.946, 0.8947)
_m = ob_cube_001.modifiers.new('Subdivision', 'SUBSURF')
_m.levels = 2
_m = ob_cube_001.modifiers.new('Solidify', 'SOLIDIFY')
_m.thickness = 0.1
_m = ob_cube_001.modifiers.new('Auto Smooth', 'NODES')
_m.node_group = ng_auto_smooth
_gi = [s.identifier for s in ng_auto_smooth.interface.items_tree if s.item_type == 'SOCKET' and s.in_out == 'INPUT']
_m[_gi[1]] = 0.5236  # Angle
ob_cube_002.parent = ob_trashcan
ob_cube_002.matrix_parent_inverse = Matrix(((1.0, -0.0, 0.0, 0.9863), (-0.0, 1.0, -0.0, -1.946), (0.0, 0.0, 1.0, -0.5176), (-0.0, 0.0, -0.0, 1.0)))
ob_cube_002.location = (-1.511, 1.978, 0.3061)
_m = ob_cube_002.modifiers.new('Subdivision', 'SUBSURF')
_m.levels = 2
_m = ob_cube_002.modifiers.new('Solidify', 'SOLIDIFY')
_m.thickness = 0.1
_m = ob_cube_002.modifiers.new('Auto Smooth', 'NODES')
_m.node_group = ng_auto_smooth
_gi = [s.identifier for s in ng_auto_smooth.interface.items_tree if s.item_type == 'SOCKET' and s.in_out == 'INPUT']
_m[_gi[1]] = 0.5236  # Angle
ob_table_board_002.parent = ob_table_board
ob_table_board_002.matrix_parent_inverse = Matrix(((1.0, -0.0, 0.0, -4.918), (-0.0, 1.0, -0.0, -2.979), (0.0, -0.0, 1.0, -2.594), (-0.0, 0.0, -0.0, 1.0)))
ob_table_board_002.location = (6.356, 2.979, 3.557)
ob_table_board_002.scale = (0.3601, 0.9472, 0.5343)
_m = ob_table_board_002.modifiers.new('Bevel', 'BEVEL')
_m.width = 0.01
_m.width_pct = 0.01
_m.segments = 4
_m.harden_normals = True
_m = ob_table_board_002.modifiers.new('Mirror', 'MIRROR')
_m.use_axis = (False, True, False)
_m.use_clip = True
ob_cube_003.location = (0.0, 0.0, 7.2)
ob_cube_003.scale = (7.169, 7.169, 7.169)
ob_cube.location = (6.853, 2.985, 4.996)
ob_cube.scale = (0.06753, 2.149, 1.0)
ob_cylinder.location = (6.268, -0.7771, 3.225)
ob_cylinder.scale = (0.5228, 0.5228, 0.5228)
_m = ob_cylinder.modifiers.new('Bevel', 'BEVEL')
_m.width = 0.52
_m.width_pct = 0.52
_m.segments = 6
_m = ob_cylinder.modifiers.new('Subdivision', 'SUBSURF')
_m = ob_cylinder.modifiers.new('Auto Smooth', 'NODES')
_m.node_group = ng_auto_smooth
_gi = [s.identifier for s in ng_auto_smooth.interface.items_tree if s.item_type == 'SOCKET' and s.in_out == 'INPUT']
_m[_gi[1]] = 0.5236  # Angle
ob_circle.location = (6.437, -0.7875, 3.314)
ob_circle.rotation_euler = (0.0, -0.0, -2.052)
ob_circle.scale = (0.2029, 0.2029, 0.2029)
_m = ob_circle.modifiers.new('Subdivision', 'SUBSURF')
_m = ob_circle.modifiers.new('Solidify', 'SOLIDIFY')
_m.thickness = 0.1
ob_circle_001.location = (6.344, -0.962, 3.314)
ob_circle_001.rotation_euler = (0.0, -0.0, -3.306)
ob_circle_001.scale = (0.2605, 0.2605, 0.2605)
_m = ob_circle_001.modifiers.new('Subdivision', 'SUBSURF')
_m = ob_circle_001.modifiers.new('Solidify', 'SOLIDIFY')
_m.thickness = 0.1
ob_circle_002.location = (6.136, -0.5416, 3.314)
ob_circle_002.rotation_euler = (0.0, -0.0, -3.899)
ob_circle_002.scale = (0.1392, 0.1392, 0.1392)
_m = ob_circle_002.modifiers.new('Subdivision', 'SUBSURF')
_m = ob_circle_002.modifiers.new('Solidify', 'SOLIDIFY')
_m.thickness = 0.1
ob_circle_003.location = (6.543, -0.572, 3.314)
ob_circle_003.rotation_euler = (0.0, -0.0, -4.245)
ob_circle_003.scale = (0.2019, 0.2019, 0.2019)
_m = ob_circle_003.modifiers.new('Subdivision', 'SUBSURF')
_m = ob_circle_003.modifiers.new('Solidify', 'SOLIDIFY')
_m.thickness = 0.1
ob_circle_004.location = (6.586, -0.8596, 3.314)
ob_circle_004.rotation_euler = (0.0, -0.0, -4.807)
ob_circle_004.scale = (0.2029, 0.2029, 0.2029)
_m = ob_circle_004.modifiers.new('Subdivision', 'SUBSURF')
_m = ob_circle_004.modifiers.new('Solidify', 'SOLIDIFY')
_m.thickness = 0.1
ob_circle_005.location = (6.483, -0.9969, 3.246)
ob_circle_005.rotation_euler = (0.0, -0.0, -1.17)
ob_circle_005.scale = (0.1392, 0.1392, 0.1392)
_m = ob_circle_005.modifiers.new('Subdivision', 'SUBSURF')
_m = ob_circle_005.modifiers.new('Solidify', 'SOLIDIFY')
_m.thickness = 0.1

# ---- collection membership
scene.collection.objects.link(ob_sun)
col_top.objects.link(ob_table_board)
col_top.objects.link(ob_drawer)
col_leg.objects.link(ob_leg_foot)
col_leg.objects.link(ob_leg_base)
col_drawer_001.objects.link(ob_drawer_001)
col_drawer_001.objects.link(ob_table_board_001)
col_trashcan.objects.link(ob_trashcan)
col_trashcan.objects.link(ob_cube_001)
col_trashcan.objects.link(ob_cube_002)
col_monitor_stance.objects.link(ob_table_board_002)
col_room.objects.link(ob_cube_003)
col_room.objects.link(ob_cube)
col_plant_pot.objects.link(ob_cylinder)
col_plant_pot.objects.link(ob_circle)
col_plant_pot.objects.link(ob_circle_001)
col_plant_pot.objects.link(ob_circle_002)
col_plant_pot.objects.link(ob_circle_003)
col_plant_pot.objects.link(ob_circle_004)
col_plant_pot.objects.link(ob_circle_005)

# ---- scene / render settings (as saved in the file)
scene.frame_start = 1; scene.frame_end = 250; scene.frame_set(1)
scene.render.engine = 'BLENDER_EEVEE_NEXT'
scene.cycles.sampling_pattern = 'TABULATED_SOBOL'
scene.cycles.use_light_tree = False
scene.view_settings.view_transform = 'Filmic'
bpy.context.view_layer.update()

# ---- added for rendering (the .blend has no active camera): camera
cam_auto = bpy.data.cameras.new('AutoCamera')
cam_auto.lens = 50.0
cam_auto.sensor_width = 36.0
cam_auto.clip_end = 1000.0
ob_auto_camera = bpy.data.objects.new('AutoCamera', cam_auto)
scene.collection.objects.link(ob_auto_camera)
ob_auto_camera.location = (24.6142, -29.4384, 26.2007)
ob_auto_camera.rotation_euler = (1.09748, -7.21219e-08, 0.694738)
scene.camera = ob_auto_camera
bpy.context.view_layer.update()
